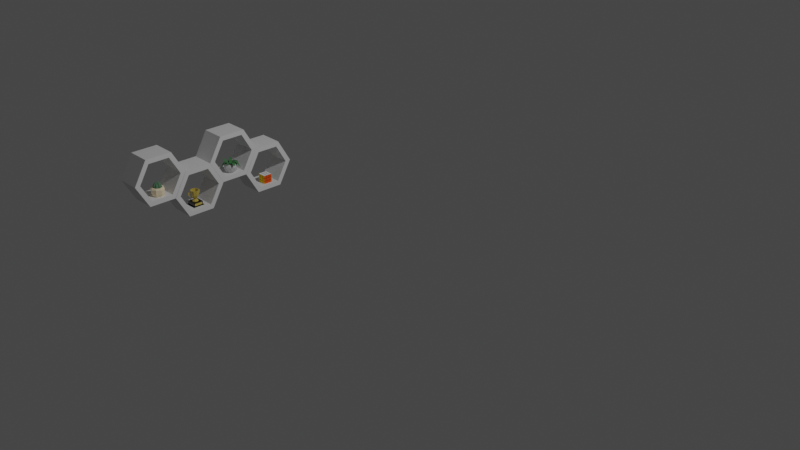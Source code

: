 # Source: hexagon-shelf.blend  (saved by Blender 2.93.21; exported with 4.5.12 LTS)
import bpy
from mathutils import Matrix  # noqa: F401  (used for matrix-valued properties, if any)

bpy.ops.wm.read_factory_settings(use_empty=True)
scene = bpy.context.scene
scene.name = 'Scene'

# ---- collections
col_collection = bpy.data.collections.new('Collection'); scene.collection.children.link(col_collection)

# ---- materials (node trees are filled in below, after node groups)
mat_dirt_brown = bpy.data.materials.new('dirt-brown')
mat_dirt_brown.use_transparent_shadow = False
mat_pot_grey = bpy.data.materials.new('pot-grey')
mat_pot_grey.use_transparent_shadow = False
mat_leaf_green = bpy.data.materials.new('leaf-green')
mat_leaf_green.use_transparent_shadow = False
mat_trophy_black = bpy.data.materials.new('trophy-black')
mat_trophy_black.use_transparent_shadow = False
mat_trophy_gold = bpy.data.materials.new('trophy-gold')
mat_trophy_gold.use_transparent_shadow = False
mat_rubiks_red = bpy.data.materials.new('rubiks-red')
mat_rubiks_red.use_transparent_shadow = False
mat_rubiks_blue = bpy.data.materials.new('rubiks-blue')
mat_rubiks_blue.use_transparent_shadow = False
mat_rubiks_green = bpy.data.materials.new('rubiks-green')
mat_rubiks_green.use_transparent_shadow = False
mat_rubiks_white = bpy.data.materials.new('rubiks-white')
mat_rubiks_white.use_transparent_shadow = False
mat_rubiks_yellow = bpy.data.materials.new('rubiks-yellow')
mat_rubiks_yellow.use_transparent_shadow = False
mat_rubiks_orange = bpy.data.materials.new('rubiks-orange')
mat_rubiks_orange.use_transparent_shadow = False
mat_rubiks_black = bpy.data.materials.new('rubiks-black')
mat_rubiks_black.use_transparent_shadow = False
mat_shelf_white = bpy.data.materials.new('shelf-white')
mat_shelf_white.use_transparent_shadow = False
mat_cactus_green = bpy.data.materials.new('cactus-green')
mat_cactus_green.use_transparent_shadow = False
mat_pot_yellow = bpy.data.materials.new('pot-yellow')
mat_pot_yellow.use_transparent_shadow = False

# ---- material node trees
mat_dirt_brown.use_nodes = True; mat_dirt_brown.node_tree.nodes.clear()
_N = mat_dirt_brown.node_tree.nodes; _L = mat_dirt_brown.node_tree.links
n0 = _N.new('ShaderNodeBsdfPrincipled'); n0.name = 'Principled BSDF'; n0.location = (10, 300)
n0.distribution = 'GGX'
n0.subsurface_method = 'BURLEY'
n0.inputs[0].default_value = (0.07526, 0.02238, 0.009425, 1.0)
n0.inputs[3].default_value = 1.45
n0.inputs[27].default_value = (0.0, 0.0, 0.0, 1.0)
n0.inputs[28].default_value = 1.0
n1 = _N.new('ShaderNodeOutputMaterial'); n1.name = 'Material Output'; n1.location = (300, 300)
_L.new(n0.outputs[0], n1.inputs[0])
n1.is_active_output = True
mat_pot_grey.use_nodes = True; mat_pot_grey.node_tree.nodes.clear()
_N = mat_pot_grey.node_tree.nodes; _L = mat_pot_grey.node_tree.links
n0 = _N.new('ShaderNodeBsdfPrincipled'); n0.name = 'Principled BSDF'; n0.location = (10, 300)
n0.distribution = 'GGX'
n0.subsurface_method = 'BURLEY'
n0.inputs[0].default_value = (0.6392, 0.6392, 0.6392, 1.0)
n0.inputs[2].default_value = 1.0
n0.inputs[3].default_value = 1.45
n0.inputs[27].default_value = (0.0, 0.0, 0.0, 1.0)
n0.inputs[28].default_value = 1.0
n1 = _N.new('ShaderNodeOutputMaterial'); n1.name = 'Material Output'; n1.location = (300, 300)
_L.new(n0.outputs[0], n1.inputs[0])
n1.is_active_output = True
mat_leaf_green.use_nodes = True; mat_leaf_green.node_tree.nodes.clear()
_N = mat_leaf_green.node_tree.nodes; _L = mat_leaf_green.node_tree.links
n0 = _N.new('ShaderNodeBsdfPrincipled'); n0.name = 'Principled BSDF'; n0.location = (10, 300)
n0.distribution = 'GGX'
n0.subsurface_method = 'BURLEY'
n0.inputs[0].default_value = (0.06492, 0.213, 0.07629, 1.0)
n0.inputs[2].default_value = 1.0
n0.inputs[3].default_value = 1.45
n0.inputs[27].default_value = (0.0, 0.0, 0.0, 1.0)
n0.inputs[28].default_value = 1.0
n1 = _N.new('ShaderNodeOutputMaterial'); n1.name = 'Material Output'; n1.location = (300, 300)
_L.new(n0.outputs[0], n1.inputs[0])
n1.is_active_output = True
mat_trophy_black.use_nodes = True; mat_trophy_black.node_tree.nodes.clear()
_N = mat_trophy_black.node_tree.nodes; _L = mat_trophy_black.node_tree.links
n0 = _N.new('ShaderNodeBsdfPrincipled'); n0.name = 'Principled BSDF'; n0.location = (10, 300)
n0.distribution = 'GGX'
n0.subsurface_method = 'BURLEY'
n0.inputs[0].default_value = (0.0, 0.0, 0.0, 1.0)
n0.inputs[2].default_value = 0.0
n0.inputs[3].default_value = 1.45
n0.inputs[27].default_value = (0.0, 0.0, 0.0, 1.0)
n0.inputs[28].default_value = 1.0
n1 = _N.new('ShaderNodeOutputMaterial'); n1.name = 'Material Output'; n1.location = (300, 300)
_L.new(n0.outputs[0], n1.inputs[0])
n1.is_active_output = True
mat_trophy_gold.use_nodes = True; mat_trophy_gold.node_tree.nodes.clear()
_N = mat_trophy_gold.node_tree.nodes; _L = mat_trophy_gold.node_tree.links
n0 = _N.new('ShaderNodeBsdfPrincipled'); n0.name = 'Principled BSDF'; n0.location = (10, 300)
n0.distribution = 'GGX'
n0.subsurface_method = 'BURLEY'
n0.inputs[0].default_value = (0.5776, 0.4412, 0.09004, 1.0)
n0.inputs[2].default_value = 0.0
n0.inputs[3].default_value = 1.45
n0.inputs[27].default_value = (0.0, 0.0, 0.0, 1.0)
n0.inputs[28].default_value = 1.0
n1 = _N.new('ShaderNodeOutputMaterial'); n1.name = 'Material Output'; n1.location = (300, 300)
_L.new(n0.outputs[0], n1.inputs[0])
n1.is_active_output = True
mat_rubiks_red.use_nodes = True; mat_rubiks_red.node_tree.nodes.clear()
_N = mat_rubiks_red.node_tree.nodes; _L = mat_rubiks_red.node_tree.links
n0 = _N.new('ShaderNodeBsdfPrincipled'); n0.name = 'Principled BSDF'; n0.location = (10, 300)
n0.distribution = 'GGX'
n0.subsurface_method = 'BURLEY'
n0.inputs[0].default_value = (0.4735, 0.006049, 0.03434, 1.0)
n0.inputs[2].default_value = 1.0
n0.inputs[3].default_value = 1.45
n0.inputs[27].default_value = (0.0, 0.0, 0.0, 1.0)
n0.inputs[28].default_value = 1.0
n1 = _N.new('ShaderNodeOutputMaterial'); n1.name = 'Material Output'; n1.location = (300, 300)
_L.new(n0.outputs[0], n1.inputs[0])
n1.is_active_output = True
mat_rubiks_blue.use_nodes = True; mat_rubiks_blue.node_tree.nodes.clear()
_N = mat_rubiks_blue.node_tree.nodes; _L = mat_rubiks_blue.node_tree.links
n0 = _N.new('ShaderNodeBsdfPrincipled'); n0.name = 'Principled BSDF'; n0.location = (10, 300)
n0.distribution = 'GGX'
n0.subsurface_method = 'BURLEY'
n0.inputs[0].default_value = (0.0, 0.06125, 0.4179, 1.0)
n0.inputs[2].default_value = 1.0
n0.inputs[3].default_value = 1.45
n0.inputs[27].default_value = (0.0, 0.0, 0.0, 1.0)
n0.inputs[28].default_value = 1.0
n1 = _N.new('ShaderNodeOutputMaterial'); n1.name = 'Material Output'; n1.location = (300, 300)
_L.new(n0.outputs[0], n1.inputs[0])
n1.is_active_output = True
mat_rubiks_green.use_nodes = True; mat_rubiks_green.node_tree.nodes.clear()
_N = mat_rubiks_green.node_tree.nodes; _L = mat_rubiks_green.node_tree.links
n0 = _N.new('ShaderNodeBsdfPrincipled'); n0.name = 'Principled BSDF'; n0.location = (10, 300)
n0.distribution = 'GGX'
n0.subsurface_method = 'BURLEY'
n0.inputs[0].default_value = (0.0, 0.3278, 0.0648, 1.0)
n0.inputs[2].default_value = 1.0
n0.inputs[3].default_value = 1.45
n0.inputs[27].default_value = (0.0, 0.0, 0.0, 1.0)
n0.inputs[28].default_value = 1.0
n1 = _N.new('ShaderNodeOutputMaterial'); n1.name = 'Material Output'; n1.location = (300, 300)
_L.new(n0.outputs[0], n1.inputs[0])
n1.is_active_output = True
mat_rubiks_white.use_nodes = True; mat_rubiks_white.node_tree.nodes.clear()
_N = mat_rubiks_white.node_tree.nodes; _L = mat_rubiks_white.node_tree.links
n0 = _N.new('ShaderNodeOutputMaterial'); n0.name = 'Material Output'; n0.location = (300, 300)
n1 = _N.new('ShaderNodeBsdfPrincipled'); n1.name = 'Principled BSDF'; n1.location = (10, 300)
n1.distribution = 'GGX'
n1.subsurface_method = 'BURLEY'
n1.inputs[0].default_value = (1.0, 1.0, 1.0, 1.0)
n1.inputs[2].default_value = 1.0
n1.inputs[3].default_value = 1.45
n1.inputs[27].default_value = (0.0, 0.0, 0.0, 1.0)
n1.inputs[28].default_value = 1.0
_L.new(n1.outputs[0], n0.inputs[0])
n0.is_active_output = True
mat_rubiks_yellow.use_nodes = True; mat_rubiks_yellow.node_tree.nodes.clear()
_N = mat_rubiks_yellow.node_tree.nodes; _L = mat_rubiks_yellow.node_tree.links
n0 = _N.new('ShaderNodeBsdfPrincipled'); n0.name = 'Principled BSDF'; n0.location = (10, 300)
n0.distribution = 'GGX'
n0.subsurface_method = 'BURLEY'
n0.inputs[0].default_value = (1.0, 0.6654, 0.0, 1.0)
n0.inputs[2].default_value = 1.0
n0.inputs[3].default_value = 1.45
n0.inputs[27].default_value = (0.0, 0.0, 0.0, 1.0)
n0.inputs[28].default_value = 1.0
n1 = _N.new('ShaderNodeOutputMaterial'); n1.name = 'Material Output'; n1.location = (300, 300)
_L.new(n0.outputs[0], n1.inputs[0])
n1.is_active_output = True
mat_rubiks_orange.use_nodes = True; mat_rubiks_orange.node_tree.nodes.clear()
_N = mat_rubiks_orange.node_tree.nodes; _L = mat_rubiks_orange.node_tree.links
n0 = _N.new('ShaderNodeBsdfPrincipled'); n0.name = 'Principled BSDF'; n0.location = (-54, 299)
n0.distribution = 'GGX'
n0.subsurface_method = 'BURLEY'
n0.inputs[0].default_value = (1.0, 0.09759, 0.0, 1.0)
n0.inputs[2].default_value = 1.0
n0.inputs[3].default_value = 1.45
n0.inputs[27].default_value = (0.0, 0.0, 0.0, 1.0)
n0.inputs[28].default_value = 1.0
n1 = _N.new('ShaderNodeOutputMaterial'); n1.name = 'Material Output'; n1.location = (236, 299)
_L.new(n0.outputs[0], n1.inputs[0])
n1.is_active_output = True
mat_rubiks_black.use_nodes = True; mat_rubiks_black.node_tree.nodes.clear()
_N = mat_rubiks_black.node_tree.nodes; _L = mat_rubiks_black.node_tree.links
n0 = _N.new('ShaderNodeBsdfPrincipled'); n0.name = 'Principled BSDF'; n0.location = (10, 300)
n0.distribution = 'GGX'
n0.subsurface_method = 'BURLEY'
n0.inputs[0].default_value = (0.0, 0.0, 0.0, 1.0)
n0.inputs[2].default_value = 1.0
n0.inputs[3].default_value = 1.45
n0.inputs[27].default_value = (0.0, 0.0, 0.0, 1.0)
n0.inputs[28].default_value = 1.0
n1 = _N.new('ShaderNodeOutputMaterial'); n1.name = 'Material Output'; n1.location = (300, 300)
_L.new(n0.outputs[0], n1.inputs[0])
n1.is_active_output = True
mat_shelf_white.use_nodes = True; mat_shelf_white.node_tree.nodes.clear()
_N = mat_shelf_white.node_tree.nodes; _L = mat_shelf_white.node_tree.links
n0 = _N.new('ShaderNodeBsdfPrincipled'); n0.name = 'Principled BSDF'; n0.location = (10, 300)
n0.distribution = 'GGX'
n0.subsurface_method = 'BURLEY'
n0.inputs[2].default_value = 1.0
n0.inputs[3].default_value = 1.45
n0.inputs[27].default_value = (0.0, 0.0, 0.0, 1.0)
n0.inputs[28].default_value = 1.0
n1 = _N.new('ShaderNodeOutputMaterial'); n1.name = 'Material Output'; n1.location = (300, 300)
_L.new(n0.outputs[0], n1.inputs[0])
n1.is_active_output = True
mat_cactus_green.use_nodes = True; mat_cactus_green.node_tree.nodes.clear()
_N = mat_cactus_green.node_tree.nodes; _L = mat_cactus_green.node_tree.links
n0 = _N.new('ShaderNodeBsdfPrincipled'); n0.name = 'Principled BSDF'; n0.location = (10, 300)
n0.distribution = 'GGX'
n0.subsurface_method = 'BURLEY'
n0.inputs[0].default_value = (0.1199, 0.248, 0.1421, 1.0)
n0.inputs[2].default_value = 1.0
n0.inputs[3].default_value = 1.45
n0.inputs[27].default_value = (0.0, 0.0, 0.0, 1.0)
n0.inputs[28].default_value = 1.0
n1 = _N.new('ShaderNodeOutputMaterial'); n1.name = 'Material Output'; n1.location = (300, 300)
_L.new(n0.outputs[0], n1.inputs[0])
n1.is_active_output = True
mat_pot_yellow.use_nodes = True; mat_pot_yellow.node_tree.nodes.clear()
_N = mat_pot_yellow.node_tree.nodes; _L = mat_pot_yellow.node_tree.links
n0 = _N.new('ShaderNodeBsdfPrincipled'); n0.name = 'Principled BSDF'; n0.location = (10, 300)
n0.distribution = 'GGX'
n0.subsurface_method = 'BURLEY'
n0.inputs[0].default_value = (1.0, 0.842, 0.5731, 1.0)
n0.inputs[2].default_value = 1.0
n0.inputs[3].default_value = 1.45
n0.inputs[27].default_value = (0.0, 0.0, 0.0, 1.0)
n0.inputs[28].default_value = 1.0
n1 = _N.new('ShaderNodeOutputMaterial'); n1.name = 'Material Output'; n1.location = (300, 300)
_L.new(n0.outputs[0], n1.inputs[0])
n1.is_active_output = True

# ---- world
world_world = bpy.data.worlds.new('World'); scene.world = world_world
world_world.use_nodes = True; world_world.node_tree.nodes.clear()
_N = world_world.node_tree.nodes; _L = world_world.node_tree.links
n0 = _N.new('ShaderNodeOutputWorld'); n0.name = 'World Output'; n0.location = (300, 300)
n1 = _N.new('ShaderNodeBackground'); n1.name = 'Background'; n1.location = (10, 300)
n1.inputs[0].default_value = (0.05088, 0.05088, 0.05088, 1.0)
_L.new(n1.outputs[0], n0.inputs[0])
n0.is_active_output = True
world_world.color = (0.05088, 0.05088, 0.05088)
world_world.use_sun_shadow = False
world_world.sun_shadow_jitter_overblur = 0.0

# ---- cameras
cam_camera = bpy.data.cameras.new('Camera')
cam_camera.clip_end = 100.0
cam_camera.ortho_scale = 7.314

# ---- lights
light_light = bpy.data.lights.new('Light', 'POINT')
light_light.transmission_factor = 0.0
light_light.energy = 1000.0
light_light.shadow_soft_size = 0.1
light_light.shadow_maximum_resolution = 0.006
light_light.use_absolute_resolution = True

# ---- meshes
me_circle_001 = bpy.data.meshes.new('Circle.001')
me_circle_001.from_pydata([(1.0, 4.888e-07, 0.0), (0.9808, 0.1951, 0.0), (0.9239, 0.3827, 0.0), (0.8315, 0.5556, 0.0), (0.7071, 0.7071, 0.0), (0.5556, 0.8315, 0.0), (0.3827, 0.9239, 0.0), (0.1951, 0.9808, 0.0), (-5.325e-07, 1.0, 0.0), (-0.1951, 0.9808, 0.0), (-0.3827, 0.9239, 0.0), (-0.5556, 0.8315, 0.0), (-0.7071, 0.7071, 0.0), (-0.8315, 0.5556, 0.0), (-0.9239, 0.3827, 0.0), (-0.9808, 0.1951, 0.0), (-1.0, -5.762e-07, 0.0), (-0.9808, -0.1951, 0.0), (-0.9239, -0.3827, 0.0), (-0.8315, -0.5556, 0.0), (-0.7071, -0.7071, 0.0), (-0.5556, -0.8315, 0.0), (-0.3827, -0.9239, 0.0), (-0.1951, -0.9808, 0.0), (5.007e-07, -1.0, 0.0), (0.1951, -0.9808, 0.0), (0.3827, -0.9239, 0.0), (0.5556, -0.8315, 0.0), (0.7071, -0.7071, 0.0), (0.8315, -0.5556, 0.0), (0.9239, -0.3827, 0.0), (0.9808, -0.1951, 0.0), (0.4854, -0.5252, -1.059), (-0.1964, -1.464, -0.5174), (-0.6178, -0.1668, -0.5174), (0.4854, 0.6347, -0.5174), (1.589, -0.1668, -0.5174), (1.167, -1.464, -0.5174), (-0.6178, -0.8837, 0.9208), (-0.1964, 0.4132, 0.9208), (1.167, 0.4132, 0.9208), (1.589, -0.8837, 0.9208), (0.4854, -1.685, 0.9208), (-0.1631, -0.3145, -0.9992), (0.08461, -1.077, -0.9992), (-0.5638, -0.8661, -0.6437), (0.4854, -1.628, -0.6437), (0.8861, -1.077, -0.9992), (0.4854, 0.1566, -0.9992), (-0.1631, 0.3673, -0.6437), (1.134, -0.3145, -0.9992), (1.134, 0.3673, -0.6437), (1.535, -0.8661, -0.6437), (0.08461, -1.759, 0.2017), (0.8861, -1.759, 0.2017), (-0.8115, -0.5252, 0.2017), (-0.5638, -1.287, 0.2017), (0.0846, 0.7082, 0.2017), (-0.5638, 0.2371, 0.2017), (1.535, 0.2371, 0.2017), (0.8861, 0.7082, 0.2017), (1.535, -1.287, 0.2017), (1.782, -0.5252, 0.2017), (-0.1631, -1.418, 0.9359), (-0.5638, -0.1843, 0.929), (0.4854, 0.578, 0.9495), (1.535, -0.1843, 0.8473), (1.134, -1.418, 0.8933), (0.4473, 1.421, -0.003779), (0.2944, -0.4605, 0.2823), (0.5665, 1.421, -0.004259), (0.7194, -0.4605, 0.2823), (0.1443, 0.9153, 0.9673), (0.1443, 0.07408, 0.8995), (0.8696, 0.07408, 0.8995), (0.8696, 0.9153, 0.9673), (0.5064, 1.421, -0.001456), (0.5052, -0.4612, 0.2934), (0.5041, 0.9161, 0.969), (0.5041, 0.07618, 0.9028), (0.1443, 0.512, 1.166), (0.8696, 0.512, 1.166), (0.5041, 0.5135, 1.169), (2.365, -0.8013, 0.8725), (0.5452, -0.2542, 0.0825), (2.343, -0.9183, 0.872), (0.466, -0.6717, 0.0825), (1.925, -0.363, 1.189), (1.098, -0.2062, 0.6996), (0.9632, -0.9188, 0.6996), (1.79, -1.076, 1.189), (2.354, -0.8593, 0.8748), (0.5052, -0.4612, 0.09356), (1.859, -0.7167, 1.19), (1.033, -0.5601, 0.703), (1.529, -0.2878, 1.227), (1.393, -1.0, 1.227), (1.463, -0.6416, 1.23), (-0.1301, -2.234, -0.003779), (0.7012, -0.539, 0.2823), (-0.241, -2.19, -0.004259), (0.3057, -0.3834, 0.2823), (0.3371, -1.874, 0.9673), (0.6452, -1.091, 0.8995), (-0.02976, -0.8258, 0.8995), (-0.3378, -1.609, 0.9673), (-0.1851, -2.212, -0.001456), (0.5052, -0.4612, 0.2934), (0.002027, -1.743, 0.9689), (0.3096, -0.9616, 0.9028), (0.4848, -1.499, 1.166), (-0.1901, -1.233, 1.166), (0.1495, -1.369, 1.169), (-0.7926, 0.302, 1.398), (0.4149, -0.6034, 0.2846), (-0.7418, 0.3826, 1.397), (0.5961, -0.316, 0.2846), (-0.5796, -0.1186, 1.439), (-0.01063, -0.4772, 0.7779), (0.2985, 0.0134, 0.7779), (-0.2705, 0.372, 1.439), (-0.7673, 0.342, 1.399), (0.5052, -0.4612, 0.2934), (-0.4268, 0.1251, 1.44), (0.1413, -0.2329, 0.7806), (-0.3068, -0.2905, 1.181), (0.002334, 0.2001, 1.181), (-0.1544, -0.04652, 1.183), (2.106, 0.5682, 0.1848), (0.3984, -0.2823, 0.2595), (2.168, 0.467, 0.1974), (0.6181, -0.643, 0.3059), (1.383, 0.5974, 1.06), (0.6829, 0.1514, 0.9077), (1.058, -0.4644, 0.987), (1.758, -0.01838, 1.14), (2.137, 0.518, 0.1936), (0.5052, -0.4612, 0.2934), (1.569, 0.2924, 1.101), (0.8703, -0.1529, 0.9505), (1.014, 0.3927, 1.216), (1.389, -0.2231, 1.296), (1.201, 0.08811, 1.258), (1.414, -1.86, 0.9381), (0.6652, -0.3648, 0.2836), (1.324, -1.915, 0.9377), (0.3434, -0.56, 0.2836), (1.411, -1.338, 1.213), (1.025, -0.7007, 0.8303), (0.4752, -1.034, 0.8303), (0.8616, -1.671, 1.213), (1.369, -1.887, 0.9401), (0.5052, -0.4612, 0.2934), (1.139, -1.504, 1.214), (0.753, -0.8676, 0.8332), (1.226, -1.032, 1.067), (0.6764, -1.366, 1.067), (0.9538, -1.199, 1.069), (-1.041, -1.313, 1.459), (0.5875, -0.656, -0.02761), (-1.089, -1.228, 1.465), (0.4122, -0.2683, -0.03993), (-0.6509, -1.285, 1.375), (0.1742, -1.019, 0.5834), (-0.1348, -0.3634, 0.5772), (-0.8575, -0.8634, 1.381), (-1.068, -1.272, 1.467), (0.5052, -0.4612, -0.02888), (-0.7559, -1.077, 1.382), (0.02102, -0.6941, 0.5805), (-0.2439, -1.15, 1.037), (-0.5029, -0.6089, 1.041), (-0.3735, -0.8823, 1.043)], [], [(1, 2, 3, 4, 5, 6, 7, 8, 9, 10, 11, 12, 13, 14, 15, 16, 17, 18, 19, 20, 21, 22, 23, 24, 25, 26, 27, 28, 29, 30, 31, 0), (32, 44, 43), (33, 44, 46), (32, 43, 48), (32, 48, 50), (32, 50, 47), (33, 46, 53), (34, 45, 55), (35, 49, 57), (36, 51, 59), (37, 52, 61), (33, 53, 56), (34, 55, 58), (35, 57, 60), (36, 59, 62), (37, 61, 54), (54, 67, 42), (54, 61, 67), (61, 41, 67), (62, 66, 41), (62, 59, 66), (59, 40, 66), (60, 65, 40), (60, 57, 65), (57, 39, 65), (58, 64, 39), (58, 55, 64), (55, 38, 64), (56, 63, 38), (56, 53, 63), (53, 42, 63), (61, 62, 41), (61, 52, 62), (52, 36, 62), (59, 60, 40), (59, 51, 60), (51, 35, 60), (57, 58, 39), (57, 49, 58), (49, 34, 58), (55, 56, 38), (55, 45, 56), (45, 33, 56), (53, 54, 42), (53, 46, 54), (46, 37, 54), (47, 52, 37), (47, 50, 52), (50, 36, 52), (50, 51, 36), (50, 48, 51), (48, 35, 51), (48, 49, 35), (48, 43, 49), (43, 34, 49), (46, 47, 37), (46, 44, 47), (44, 32, 47), (43, 45, 34), (43, 44, 45), (44, 33, 45), (79, 77, 71, 74), (76, 78, 75, 70), (82, 79, 74, 81), (80, 73, 79, 82), (68, 72, 78, 76), (73, 69, 77, 79), (72, 80, 82, 78), (78, 82, 81, 75), (94, 92, 86, 89), (91, 93, 90, 85), (97, 94, 89, 96), (95, 88, 94, 97), (83, 87, 93, 91), (88, 84, 92, 94), (87, 95, 97, 93), (93, 97, 96, 90), (109, 107, 101, 104), (106, 108, 105, 100), (112, 109, 104, 111), (110, 103, 109, 112), (98, 102, 108, 106), (103, 99, 107, 109), (102, 110, 112, 108), (108, 112, 111, 105), (124, 122, 116, 119), (121, 123, 120, 115), (127, 124, 119, 126), (125, 118, 124, 127), (113, 117, 123, 121), (118, 114, 122, 124), (117, 125, 127, 123), (123, 127, 126, 120), (139, 137, 131, 134), (136, 138, 135, 130), (142, 139, 134, 141), (140, 133, 139, 142), (128, 132, 138, 136), (133, 129, 137, 139), (132, 140, 142, 138), (138, 142, 141, 135), (154, 152, 146, 149), (151, 153, 150, 145), (157, 154, 149, 156), (155, 148, 154, 157), (143, 147, 153, 151), (148, 144, 152, 154), (147, 155, 157, 153), (153, 157, 156, 150), (169, 167, 161, 164), (166, 168, 165, 160), (172, 169, 164, 171), (170, 163, 169, 172), (158, 162, 168, 166), (163, 159, 167, 169), (162, 170, 172, 168), (168, 172, 171, 165)])
me_circle_001.polygons.foreach_set('material_index', [0, 1, 1, 1, 1, 1, 1, 1, 1, 1, 1, 1, 1, 1, 1, 1, 1, 1, 1, 1, 1, 1, 1, 1, 1, 1, 1, 1, 1, 1, 1, 1, 1, 1, 1, 1, 1, 1, 1, 1, 1, 1, 1, 1, 1, 1, 1, 1, 1, 1, 1, 1, 1, 1, 1, 1, 1, 1, 1, 1, 1, 2, 2, 2, 2, 2, 2, 2, 2, 2, 2, 2, 2, 2, 2, 2, 2, 2, 2, 2, 2, 2, 2, 2, 2, 2, 2, 2, 2, 2, 2, 2, 2, 2, 2, 2, 2, 2, 2, 2, 2, 2, 2, 2, 2, 2, 2, 2, 2, 2, 2, 2, 2, 2, 2, 2, 2])
_uv = me_circle_001.uv_layers.new(name='UVMap')
_uv.uv.foreach_set('vector', [0.0, 0.0, 0.0, 0.0, 0.0, 0.0, 0.0, 0.0, 0.0, 0.0, 0.0, 0.0, 0.0, 0.0, 0.0, 0.0, 0.0, 0.0, 0.0, 0.0, 0.0, 0.0, 0.0, 0.0, 0.0, 0.0, 0.0, 0.0, 0.0, 0.0, 0.0, 0.0, 0.0, 0.0, 0.0, 0.0, 0.0, 0.0, 0.0, 0.0, 0.0, 0.0, 0.0, 0.0, 0.0, 0.0, 0.0, 0.0, 0.0, 0.0, 0.0, 0.0, 0.0, 0.0, 0.0, 0.0, 0.0, 0.0, 0.0, 0.0, 0.0, 0.0, 0.0, 0.0, 0.1818, 0.0, 0.2273, 0.07873, 0.1364, 0.07873, 0.2727, 0.1575, 0.3182, 0.07873, 0.3636, 0.1575, 0.9091, 0.0, 0.9545, 0.07873, 0.8636, 0.07873, 0.7273, 0.0, 0.7727, 0.07873, 0.6818, 0.07873, 0.5455, 0.0, 0.5909, 0.07873, 0.5, 0.07873, 0.2727, 0.1575, 0.3636, 0.1575, 0.3182, 0.2362, 0.09091, 0.1575, 0.1818, 0.1575, 0.1364, 0.2362, 0.8182, 0.1575, 0.9091, 0.1575, 0.8636, 0.2362, 0.6364, 0.1575, 0.7273, 0.1575, 0.6818, 0.2362, 0.4545, 0.1575, 0.5455, 0.1575, 0.5, 0.2362, 0.2727, 0.1575, 0.3182, 0.2362, 0.2273, 0.2362, 0.09091, 0.1575, 0.1364, 0.2362, 0.04546, 0.2362, 0.8182, 0.1575, 0.8636, 0.2362, 0.7727, 0.2362, 0.6364, 0.1575, 0.6818, 0.2362, 0.5909, 0.2362, 0.4545, 0.1575, 0.5, 0.2362, 0.4091, 0.2362, 0.4091, 0.2362, 0.4545, 0.3149, 0.3636, 0.3149, 0.4091, 0.2362, 0.5, 0.2362, 0.4545, 0.3149, 0.5, 0.2362, 0.5455, 0.3149, 0.4545, 0.3149, 0.5909, 0.2362, 0.6364, 0.3149, 0.5455, 0.3149, 0.5909, 0.2362, 0.6818, 0.2362, 0.6364, 0.3149, 0.6818, 0.2362, 0.7273, 0.3149, 0.6364, 0.3149, 0.7727, 0.2362, 0.8182, 0.3149, 0.7273, 0.3149, 0.7727, 0.2362, 0.8636, 0.2362, 0.8182, 0.3149, 0.8636, 0.2362, 0.9091, 0.3149, 0.8182, 0.3149, 0.04546, 0.2362, 0.09091, 0.3149, 0.0, 0.3149, 0.04546, 0.2362, 0.1364, 0.2362, 0.09091, 0.3149, 0.1364, 0.2362, 0.1818, 0.3149, 0.09091, 0.3149, 0.2273, 0.2362, 0.2727, 0.3149, 0.1818, 0.3149, 0.2273, 0.2362, 0.3182, 0.2362, 0.2727, 0.3149, 0.3182, 0.2362, 0.3636, 0.3149, 0.2727, 0.3149, 0.5, 0.2362, 0.5909, 0.2362, 0.5455, 0.3149, 0.5, 0.2362, 0.5455, 0.1575, 0.5909, 0.2362, 0.5455, 0.1575, 0.6364, 0.1575, 0.5909, 0.2362, 0.6818, 0.2362, 0.7727, 0.2362, 0.7273, 0.3149, 0.6818, 0.2362, 0.7273, 0.1575, 0.7727, 0.2362, 0.7273, 0.1575, 0.8182, 0.1575, 0.7727, 0.2362, 0.8636, 0.2362, 0.9545, 0.2362, 0.9091, 0.3149, 0.8636, 0.2362, 0.9091, 0.1575, 0.9545, 0.2362, 0.9091, 0.1575, 1.0, 0.1575, 0.9545, 0.2362, 0.1364, 0.2362, 0.2273, 0.2362, 0.1818, 0.3149, 0.1364, 0.2362, 0.1818, 0.1575, 0.2273, 0.2362, 0.1818, 0.1575, 0.2727, 0.1575, 0.2273, 0.2362, 0.3182, 0.2362, 0.4091, 0.2362, 0.3636, 0.3149, 0.3182, 0.2362, 0.3636, 0.1575, 0.4091, 0.2362, 0.3636, 0.1575, 0.4545, 0.1575, 0.4091, 0.2362, 0.5, 0.07873, 0.5455, 0.1575, 0.4545, 0.1575, 0.5, 0.07873, 0.5909, 0.07873, 0.5455, 0.1575, 0.5909, 0.07873, 0.6364, 0.1575, 0.5455, 0.1575, 0.6818, 0.07873, 0.7273, 0.1575, 0.6364, 0.1575, 0.6818, 0.07873, 0.7727, 0.07873, 0.7273, 0.1575, 0.7727, 0.07873, 0.8182, 0.1575, 0.7273, 0.1575, 0.8636, 0.07873, 0.9091, 0.1575, 0.8182, 0.1575, 0.8636, 0.07873, 0.9545, 0.07873, 0.9091, 0.1575, 0.9545, 0.07873, 1.0, 0.1575, 0.9091, 0.1575, 0.3636, 0.1575, 0.4091, 0.07873, 0.4545, 0.1575, 0.3636, 0.1575, 0.3182, 0.07873, 0.4091, 0.07873, 0.3182, 0.07873, 0.3636, 0.0, 0.4091, 0.07873, 0.1364, 0.07873, 0.1818, 0.1575, 0.09091, 0.1575, 0.1364, 0.07873, 0.2273, 0.07873, 0.1818, 0.1575, 0.2273, 0.07873, 0.2727, 0.1575, 0.1818, 0.1575, 0.6667, 0.4961, 1.0, 0.4961, 1.0, 1.0, 0.6667, 1.0, 0.0, 0.4961, 0.3333, 0.4961, 0.3333, 1.0, 0.0, 1.0, 0.5, 0.4961, 0.6667, 0.4961, 0.6667, 1.0, 0.5, 1.0, 0.5, 0.0, 0.6667, 0.0, 0.6667, 0.4961, 0.5, 0.4961, 0.0, 0.0, 0.3333, 0.0, 0.3333, 0.4961, 0.0, 0.4961, 0.6667, 0.0, 1.0, 0.0, 1.0, 0.4961, 0.6667, 0.4961, 0.3333, 0.0, 0.5, 0.0, 0.5, 0.4961, 0.3333, 0.4961, 0.3333, 0.4961, 0.5, 0.4961, 0.5, 1.0, 0.3333, 1.0, 0.6667, 0.4961, 1.0, 0.4961, 1.0, 1.0, 0.6667, 1.0, 0.0, 0.4961, 0.3333, 0.4961, 0.3333, 1.0, 0.0, 1.0, 0.5, 0.4961, 0.6667, 0.4961, 0.6667, 1.0, 0.5, 1.0, 0.5, 0.0, 0.6667, 0.0, 0.6667, 0.4961, 0.5, 0.4961, 0.0, 0.0, 0.3333, 0.0, 0.3333, 0.4961, 0.0, 0.4961, 0.6667, 0.0, 1.0, 0.0, 1.0, 0.4961, 0.6667, 0.4961, 0.3333, 0.0, 0.5, 0.0, 0.5, 0.4961, 0.3333, 0.4961, 0.3333, 0.4961, 0.5, 0.4961, 0.5, 1.0, 0.3333, 1.0, 0.6667, 0.4961, 1.0, 0.4961, 1.0, 1.0, 0.6667, 1.0, 0.0, 0.4961, 0.3333, 0.4961, 0.3333, 1.0, 0.0, 1.0, 0.5, 0.4961, 0.6667, 0.4961, 0.6667, 1.0, 0.5, 1.0, 0.5, 0.0, 0.6667, 0.0, 0.6667, 0.4961, 0.5, 0.4961, 0.0, 0.0, 0.3333, 0.0, 0.3333, 0.4961, 0.0, 0.4961, 0.6667, 0.0, 1.0, 0.0, 1.0, 0.4961, 0.6667, 0.4961, 0.3333, 0.0, 0.5, 0.0, 0.5, 0.4961, 0.3333, 0.4961, 0.3333, 0.4961, 0.5, 0.4961, 0.5, 1.0, 0.3333, 1.0, 0.6667, 0.4961, 1.0, 0.4961, 1.0, 1.0, 0.6667, 1.0, 0.0, 0.4961, 0.3333, 0.4961, 0.3333, 1.0, 0.0, 1.0, 0.5, 0.4961, 0.6667, 0.4961, 0.6667, 1.0, 0.5, 1.0, 0.5, 0.0, 0.6667, 0.0, 0.6667, 0.4961, 0.5, 0.4961, 0.0, 0.0, 0.3333, 0.0, 0.3333, 0.4961, 0.0, 0.4961, 0.6667, 0.0, 1.0, 0.0, 1.0, 0.4961, 0.6667, 0.4961, 0.3333, 0.0, 0.5, 0.0, 0.5, 0.4961, 0.3333, 0.4961, 0.3333, 0.4961, 0.5, 0.4961, 0.5, 1.0, 0.3333, 1.0, 0.6667, 0.4961, 1.0, 0.4961, 1.0, 1.0, 0.6667, 1.0, 0.0, 0.4961, 0.3333, 0.4961, 0.3333, 1.0, 0.0, 1.0, 0.5, 0.4961, 0.6667, 0.4961, 0.6667, 1.0, 0.5, 1.0, 0.5, 0.0, 0.6667, 0.0, 0.6667, 0.4961, 0.5, 0.4961, 0.0, 0.0, 0.3333, 0.0, 0.3333, 0.4961, 0.0, 0.4961, 0.6667, 0.0, 1.0, 0.0, 1.0, 0.4961, 0.6667, 0.4961, 0.3333, 0.0, 0.5, 0.0, 0.5, 0.4961, 0.3333, 0.4961, 0.3333, 0.4961, 0.5, 0.4961, 0.5, 1.0, 0.3333, 1.0, 0.6667, 0.4961, 1.0, 0.4961, 1.0, 1.0, 0.6667, 1.0, 0.0, 0.4961, 0.3333, 0.4961, 0.3333, 1.0, 0.0, 1.0, 0.5, 0.4961, 0.6667, 0.4961, 0.6667, 1.0, 0.5, 1.0, 0.5, 0.0, 0.6667, 0.0, 0.6667, 0.4961, 0.5, 0.4961, 0.0, 0.0, 0.3333, 0.0, 0.3333, 0.4961, 0.0, 0.4961, 0.6667, 0.0, 1.0, 0.0, 1.0, 0.4961, 0.6667, 0.4961, 0.3333, 0.0, 0.5, 0.0, 0.5, 0.4961, 0.3333, 0.4961, 0.3333, 0.4961, 0.5, 0.4961, 0.5, 1.0, 0.3333, 1.0, 0.6667, 0.4961, 1.0, 0.4961, 1.0, 1.0, 0.6667, 1.0, 0.0, 0.4961, 0.3333, 0.4961, 0.3333, 1.0, 0.0, 1.0, 0.5, 0.4961, 0.6667, 0.4961, 0.6667, 1.0, 0.5, 1.0, 0.5, 0.0, 0.6667, 0.0, 0.6667, 0.4961, 0.5, 0.4961, 0.0, 0.0, 0.3333, 0.0, 0.3333, 0.4961, 0.0, 0.4961, 0.6667, 0.0, 1.0, 0.0, 1.0, 0.4961, 0.6667, 0.4961, 0.3333, 0.0, 0.5, 0.0, 0.5, 0.4961, 0.3333, 0.4961, 0.3333, 0.4961, 0.5, 0.4961, 0.5, 1.0, 0.3333, 1.0])
me_circle_001.materials.append(mat_dirt_brown)
me_circle_001.materials.append(mat_pot_grey)
me_circle_001.materials.append(mat_leaf_green)
me_circle_001.use_remesh_fix_poles = True
me_circle_001.use_remesh_preserve_attributes = False
me_circle_001.update()
me_cube_021 = bpy.data.meshes.new('Cube.021')
me_cube_021.from_pydata([(-1.0, 1.0, 1.0), (1.0, 1.0, 1.0), (-1.0, -1.0, 1.0), (1.0, -1.0, 1.0), (1.0, 1.0, -1.445), (-1.0, 1.0, -1.445), (1.0, -1.0, -1.445), (-1.0, -1.0, -1.445), (1.191, 1.191, -1.403), (-1.191, 1.191, -1.403), (1.191, -1.191, -1.403), (-1.191, -1.191, -1.403), (1.191, 1.191, -1.93), (-1.191, 1.191, -1.93), (1.191, -1.191, -1.93), (-1.191, -1.191, -1.93), (1.0, 0.8372, 0.58), (1.0, -0.8116, 0.58), (1.0, -0.8116, -1.025), (1.0, 0.8372, -1.025), (-0.2306, -1.306, 6.873), (-0.2306, -1.306, 7.318), (-0.3763, -1.306, 6.873), (-0.3763, -1.306, 7.318), (-0.2306, -0.4884, 6.873), (-0.2306, -0.4884, 7.318), (-0.3763, -0.4884, 6.873), (-0.3763, -0.4884, 7.318), (-0.3763, -1.163, 6.873), (-0.3763, -1.163, 7.318), (-0.2306, -1.163, 6.873), (-0.2306, -1.163, 7.318), (-0.3763, -0.8421, 3.967), (-0.2306, -0.8421, 3.967), (-0.3763, -0.7, 3.967), (-0.2306, -0.7, 3.967), (-0.2306, -1.248, 5.42), (-0.2306, -1.106, 5.42), (-0.3763, -1.106, 5.42), (-0.3763, -1.248, 5.42), (-0.2306, -0.939, 4.314), (-0.2306, -0.7969, 4.314), (-0.3763, -0.7969, 4.314), (-0.3763, -0.939, 4.314), (-0.3763, -0.466, 3.967), (-0.2306, -0.466, 3.967), (-0.2306, -0.4747, 4.314), (-0.3763, -0.4747, 4.314), (-0.3763, 1.293, 6.873), (-0.3763, 1.293, 7.318), (-0.2306, 1.293, 6.873), (-0.2306, 1.293, 7.318), (-0.3763, 0.4757, 6.873), (-0.3763, 0.4757, 7.318), (-0.2306, 0.4757, 6.873), (-0.2306, 0.4757, 7.318), (-0.2306, 1.151, 6.873), (-0.2306, 1.151, 7.318), (-0.3763, 1.151, 6.873), (-0.3763, 1.151, 7.318), (-0.2306, 0.8294, 3.967), (-0.3763, 0.8294, 3.967), (-0.2306, 0.6872, 3.967), (-0.3763, 0.6872, 3.967), (-0.3763, 1.235, 5.42), (-0.3763, 1.093, 5.42), (-0.2306, 1.093, 5.42), (-0.2306, 1.235, 5.42), (-0.3763, 0.9263, 4.314), (-0.3763, 0.7841, 4.314), (-0.2306, 0.7841, 4.314), (-0.2306, 0.9263, 4.314), (-0.2306, 0.4533, 3.967), (-0.3763, 0.4533, 3.967), (-0.3763, 0.4619, 4.314), (-0.2306, 0.4619, 4.314), (0.3073, -0.006611, 2.644), (0.8772, -0.00661, 8.507), (0.2066, -0.2496, 2.644), (0.6096, -0.6526, 8.507), (-0.03637, -0.3503, 2.644), (-0.03637, -0.9202, 8.507), (-0.2794, -0.2496, 2.644), (-0.6824, -0.6526, 8.507), (-0.38, -0.006611, 2.644), (-0.95, -0.006611, 8.507), (-0.2794, 0.2364, 2.644), (-0.6824, 0.6394, 8.507), (-0.03637, 0.3371, 2.644), (-0.03637, 0.907, 8.507), (0.2066, 0.2364, 2.644), (0.6096, 0.6394, 8.507), (0.7323, -0.00661, 4.993), (0.5071, -0.5501, 4.993), (-0.03637, -0.7753, 4.993), (-0.5799, -0.5501, 4.993), (-0.805, -0.006611, 4.993), (-0.5799, 0.5369, 4.993), (-0.03637, 0.762, 4.993), (0.5071, 0.5369, 4.993), (0.3073, -0.006611, 2.392), (0.2066, -0.2496, 2.392), (-0.03637, -0.3503, 2.392), (-0.2794, -0.2496, 2.392), (-0.38, -0.006611, 2.392), (-0.2794, 0.2364, 2.392), (-0.03637, 0.3371, 2.392), (0.2066, 0.2364, 2.392), (0.6172, -0.006611, 1.25), (0.4258, -0.4688, 1.25), (-0.03637, -0.6602, 1.25), (-0.4985, -0.4688, 1.25), (-0.6899, -0.006611, 1.25), (-0.4985, 0.4555, 1.25), (-0.03637, 0.647, 1.25), (0.4258, 0.4555, 1.25), (0.6172, -0.006611, 0.9396), (0.4258, -0.4688, 0.9396), (-0.03637, -0.6602, 0.9396), (-0.4985, -0.4688, 0.9396), (-0.6899, -0.006611, 0.9396), (-0.4985, 0.4555, 0.9396), (-0.03637, 0.647, 0.9396), (0.4258, 0.4555, 0.9396), (0.84, -0.00661, 6.942), (0.5833, -0.6263, 6.942), (-0.03637, -0.883, 6.942), (-0.6561, -0.6263, 6.942), (-0.9127, -0.006611, 6.942), (-0.6561, 0.6131, 6.942), (-0.03637, 0.8698, 6.942), (0.5833, 0.6131, 6.942), (0.4863, -0.5293, 8.507), (0.7028, -0.006611, 8.507), (-0.03637, -0.7458, 8.507), (-0.5591, -0.5293, 8.507), (-0.7756, -0.006611, 8.507), (-0.5591, 0.5161, 8.507), (-0.03637, 0.7326, 8.507), (0.4863, 0.5161, 8.507), (0.273, -0.316, 4.287), (0.4012, -0.006611, 4.287), (-0.03637, -0.4441, 4.287), (-0.3458, -0.316, 4.287), (-0.4739, -0.006611, 4.287), (-0.3458, 0.3028, 4.287), (-0.03637, 0.4309, 4.287), (0.273, 0.3028, 4.287), (0.3775, -0.4205, 3.819), (-0.03637, -0.5919, 3.819), (-0.4502, -0.4205, 3.819), (-0.6217, -0.006611, 3.819), (-0.4502, 0.4073, 3.819), (-0.03637, 0.5787, 3.819), (0.3775, 0.4073, 3.819), (0.5489, -0.00661, 3.819)], [], [(4, 1, 16, 19), (2, 7, 6, 3), (0, 5, 7, 2), (3, 1, 0, 2), (7, 5, 9, 11), (11, 9, 13, 15), (4, 6, 10, 8), (6, 7, 11, 10), (5, 4, 8, 9), (12, 14, 15, 13), (8, 10, 14, 12), (10, 11, 15, 14), (9, 8, 12, 13), (1, 4, 5, 0), (17, 18, 19, 16), (6, 4, 19, 18), (1, 3, 17, 16), (3, 6, 18, 17), (20, 21, 23, 22), (28, 29, 27, 26), (26, 27, 25, 24), (30, 31, 21, 20), (28, 26, 24, 30), (29, 23, 21, 31), (27, 29, 31, 25), (41, 40, 33, 35), (24, 25, 31, 30), (22, 23, 29, 28), (32, 34, 35, 33), (41, 35, 45, 46), (43, 42, 34, 32), (40, 43, 32, 33), (20, 22, 39, 36), (22, 28, 38, 39), (28, 30, 37, 38), (30, 20, 36, 37), (36, 39, 43, 40), (39, 38, 42, 43), (38, 37, 41, 42), (37, 36, 40, 41), (47, 46, 45, 44), (42, 41, 46, 47), (34, 42, 47, 44), (35, 34, 44, 45), (48, 49, 51, 50), (56, 57, 55, 54), (54, 55, 53, 52), (58, 59, 49, 48), (56, 54, 52, 58), (57, 51, 49, 59), (55, 57, 59, 53), (69, 68, 61, 63), (52, 53, 59, 58), (50, 51, 57, 56), (60, 62, 63, 61), (69, 63, 73, 74), (71, 70, 62, 60), (68, 71, 60, 61), (48, 50, 67, 64), (50, 56, 66, 67), (56, 58, 65, 66), (58, 48, 64, 65), (64, 67, 71, 68), (67, 66, 70, 71), (66, 65, 69, 70), (65, 64, 68, 69), (75, 74, 73, 72), (70, 69, 74, 75), (62, 70, 75, 72), (63, 62, 72, 73), (124, 77, 79, 125), (125, 79, 81, 126), (126, 81, 83, 127), (127, 83, 85, 128), (128, 85, 87, 129), (129, 87, 89, 130), (85, 83, 135, 136), (130, 89, 91, 131), (131, 91, 77, 124), (90, 76, 100, 107), (154, 99, 92, 155), (153, 98, 99, 154), (152, 97, 98, 153), (151, 96, 97, 152), (150, 95, 96, 151), (149, 94, 95, 150), (148, 93, 94, 149), (155, 92, 93, 148), (104, 105, 113, 112), (76, 78, 101, 100), (80, 82, 103, 102), (86, 88, 106, 105), (82, 84, 104, 103), (88, 90, 107, 106), (78, 80, 102, 101), (84, 86, 105, 104), (112, 113, 121, 120), (102, 103, 111, 110), (100, 101, 109, 108), (107, 100, 108, 115), (105, 106, 114, 113), (103, 104, 112, 111), (101, 102, 110, 109), (106, 107, 115, 114), (116, 117, 118, 119, 120, 121, 122, 123), (110, 111, 119, 118), (108, 109, 117, 116), (115, 108, 116, 123), (113, 114, 122, 121), (111, 112, 120, 119), (109, 110, 118, 117), (114, 115, 123, 122), (99, 131, 124, 92), (98, 130, 131, 99), (97, 129, 130, 98), (96, 128, 129, 97), (95, 127, 128, 96), (94, 126, 127, 95), (93, 125, 126, 94), (92, 124, 125, 93), (139, 138, 146, 147), (91, 89, 138, 139), (81, 79, 132, 134), (87, 85, 136, 137), (77, 91, 139, 133), (79, 77, 133, 132), (83, 81, 134, 135), (89, 87, 137, 138), (140, 141, 147, 146, 145, 144, 143, 142), (137, 136, 144, 145), (135, 134, 142, 143), (132, 133, 141, 140), (133, 139, 147, 141), (138, 137, 145, 146), (136, 135, 143, 144), (134, 132, 140, 142), (76, 155, 148, 78), (78, 148, 149, 80), (80, 149, 150, 82), (82, 150, 151, 84), (84, 151, 152, 86), (86, 152, 153, 88), (88, 153, 154, 90), (90, 154, 155, 76)])
me_cube_021.polygons.foreach_set('material_index', [0, 0, 0, 0, 0, 0, 0, 0, 0, 0, 0, 0, 0, 0, 1, 0, 0, 0, 1, 1, 1, 1, 1, 1, 1, 1, 1, 1, 1, 1, 1, 1, 1, 1, 1, 1, 1, 1, 1, 1, 1, 1, 1, 1, 1, 1, 1, 1, 1, 1, 1, 1, 1, 1, 1, 1, 1, 1, 1, 1, 1, 1, 1, 1, 1, 1, 1, 1, 1, 1, 1, 1, 1, 1, 1, 1, 1, 1, 1, 1, 1, 1, 1, 1, 1, 1, 1, 1, 1, 1, 1, 1, 1, 1, 1, 1, 1, 1, 1, 1, 1, 1, 1, 1, 1, 1, 1, 1, 1, 1, 1, 1, 1, 1, 1, 1, 1, 1, 1, 1, 1, 1, 1, 1, 1, 1, 1, 1, 1, 1, 1, 1, 1, 1, 1, 1, 1, 1, 1, 1, 1, 1, 1, 1])
_uv = me_cube_021.uv_layers.new(name='UVMap')
_uv.uv.foreach_set('vector', [0.375, 0.25, 0.625, 0.25, 0.625, 0.25, 0.375, 0.25, 0.625, 0.75, 0.375, 0.75, 0.375, 0.5, 0.625, 0.5, 0.625, 1.0, 0.375, 1.0, 0.375, 0.75, 0.625, 0.75, 0.625, 0.5, 0.875, 0.5, 0.875, 0.75, 0.625, 0.75, 0.375, 0.75, 0.375, 1.0, 0.375, 1.0, 0.375, 0.75, 0.375, 0.75, 0.375, 1.0, 0.375, 1.0, 0.375, 0.75, 0.375, 0.25, 0.375, 0.5, 0.375, 0.5, 0.375, 0.25, 0.375, 0.5, 0.375, 0.75, 0.375, 0.75, 0.375, 0.5, 0.375, 0.0, 0.375, 0.25, 0.375, 0.25, 0.375, 0.0, 0.125, 0.5, 0.375, 0.5, 0.375, 0.75, 0.125, 0.75, 0.375, 0.25, 0.375, 0.5, 0.375, 0.5, 0.375, 0.25, 0.375, 0.5, 0.375, 0.75, 0.375, 0.75, 0.375, 0.5, 0.375, 0.0, 0.375, 0.25, 0.375, 0.25, 0.375, 0.0, 0.625, 0.25, 0.375, 0.25, 0.375, 0.0, 0.625, 0.0, 0.625, 0.5, 0.375, 0.5, 0.375, 0.25, 0.625, 0.25, 0.375, 0.5, 0.375, 0.25, 0.375, 0.25, 0.375, 0.5, 0.875, 0.5, 0.625, 0.5, 0.625, 0.5, 0.875, 0.5, 0.625, 0.5, 0.375, 0.5, 0.375, 0.5, 0.625, 0.5, 0.375, 0.0, 0.625, 0.0, 0.625, 0.25, 0.375, 0.25, 0.375, 0.2935, 0.625, 0.2935, 0.625, 0.5, 0.375, 0.5, 0.375, 0.5, 0.625, 0.5, 0.625, 0.75, 0.375, 0.75, 0.375, 0.9565, 0.625, 0.9565, 0.625, 1.0, 0.375, 1.0, 0.1685, 0.5, 0.375, 0.5, 0.375, 0.75, 0.1685, 0.75, 0.8315, 0.5, 0.875, 0.5, 0.875, 0.75, 0.8315, 0.75, 0.625, 0.5, 0.8315, 0.5, 0.8315, 0.75, 0.625, 0.75, 0.375, 0.9565, 0.375, 1.0, 0.375, 1.0, 0.375, 0.9565, 0.375, 0.75, 0.625, 0.75, 0.625, 0.9565, 0.375, 0.9565, 0.375, 0.25, 0.625, 0.25, 0.625, 0.2935, 0.375, 0.2935, 0.125, 0.5, 0.1685, 0.5, 0.1685, 0.75, 0.125, 0.75, 0.375, 0.9565, 0.375, 0.9565, 0.375, 0.9565, 0.375, 0.9565, 0.375, 0.25, 0.375, 0.2935, 0.375, 0.2935, 0.375, 0.25, 0.375, 0.0, 0.375, 0.25, 0.375, 0.25, 0.375, 0.0, 0.375, 0.0, 0.375, 0.25, 0.375, 0.25, 0.375, 0.0, 0.375, 0.25, 0.375, 0.2935, 0.375, 0.2935, 0.375, 0.25, 0.1685, 0.5, 0.1685, 0.75, 0.1685, 0.75, 0.1685, 0.5, 0.375, 0.9565, 0.375, 1.0, 0.375, 1.0, 0.375, 0.9565, 0.375, 0.0, 0.375, 0.25, 0.375, 0.25, 0.375, 0.0, 0.375, 0.25, 0.375, 0.2935, 0.375, 0.2935, 0.375, 0.25, 0.1685, 0.5, 0.1685, 0.75, 0.1685, 0.75, 0.1685, 0.5, 0.375, 0.9565, 0.375, 1.0, 0.375, 1.0, 0.375, 0.9565, 0.1685, 0.5, 0.1685, 0.75, 0.1685, 0.75, 0.1685, 0.5, 0.1685, 0.5, 0.1685, 0.75, 0.1685, 0.75, 0.1685, 0.5, 0.375, 0.2935, 0.375, 0.2935, 0.375, 0.2935, 0.375, 0.2935, 0.1685, 0.75, 0.1685, 0.5, 0.1685, 0.5, 0.1685, 0.75, 0.375, 0.0, 0.625, 0.0, 0.625, 0.25, 0.375, 0.25, 0.375, 0.2935, 0.625, 0.2935, 0.625, 0.5, 0.375, 0.5, 0.375, 0.5, 0.625, 0.5, 0.625, 0.75, 0.375, 0.75, 0.375, 0.9565, 0.625, 0.9565, 0.625, 1.0, 0.375, 1.0, 0.1685, 0.5, 0.375, 0.5, 0.375, 0.75, 0.1685, 0.75, 0.8315, 0.5, 0.875, 0.5, 0.875, 0.75, 0.8315, 0.75, 0.625, 0.5, 0.8315, 0.5, 0.8315, 0.75, 0.625, 0.75, 0.375, 0.9565, 0.375, 1.0, 0.375, 1.0, 0.375, 0.9565, 0.375, 0.75, 0.625, 0.75, 0.625, 0.9565, 0.375, 0.9565, 0.375, 0.25, 0.625, 0.25, 0.625, 0.2935, 0.375, 0.2935, 0.125, 0.5, 0.1685, 0.5, 0.1685, 0.75, 0.125, 0.75, 0.375, 0.9565, 0.375, 0.9565, 0.375, 0.9565, 0.375, 0.9565, 0.375, 0.25, 0.375, 0.2935, 0.375, 0.2935, 0.375, 0.25, 0.375, 0.0, 0.375, 0.25, 0.375, 0.25, 0.375, 0.0, 0.375, 0.0, 0.375, 0.25, 0.375, 0.25, 0.375, 0.0, 0.375, 0.25, 0.375, 0.2935, 0.375, 0.2935, 0.375, 0.25, 0.1685, 0.5, 0.1685, 0.75, 0.1685, 0.75, 0.1685, 0.5, 0.375, 0.9565, 0.375, 1.0, 0.375, 1.0, 0.375, 0.9565, 0.375, 0.0, 0.375, 0.25, 0.375, 0.25, 0.375, 0.0, 0.375, 0.25, 0.375, 0.2935, 0.375, 0.2935, 0.375, 0.25, 0.1685, 0.5, 0.1685, 0.75, 0.1685, 0.75, 0.1685, 0.5, 0.375, 0.9565, 0.375, 1.0, 0.375, 1.0, 0.375, 0.9565, 0.1685, 0.5, 0.1685, 0.75, 0.1685, 0.75, 0.1685, 0.5, 0.1685, 0.5, 0.1685, 0.75, 0.1685, 0.75, 0.1685, 0.5, 0.375, 0.2935, 0.375, 0.2935, 0.375, 0.2935, 0.375, 0.2935, 0.1685, 0.75, 0.1685, 0.5, 0.1685, 0.5, 0.1685, 0.75, 1.0, 0.875, 1.0, 1.0, 0.875, 1.0, 0.875, 0.875, 0.875, 0.875, 0.875, 1.0, 0.75, 1.0, 0.75, 0.875, 0.75, 0.875, 0.75, 1.0, 0.625, 1.0, 0.625, 0.875, 0.625, 0.875, 0.625, 1.0, 0.5, 1.0, 0.5, 0.875, 0.5, 0.875, 0.5, 1.0, 0.375, 1.0, 0.375, 0.875, 0.375, 0.875, 0.375, 1.0, 0.25, 1.0, 0.25, 0.875, 0.5, 1.0, 0.625, 1.0, 0.625, 1.0, 0.5, 1.0, 0.25, 0.875, 0.25, 1.0, 0.125, 1.0, 0.125, 0.875, 0.125, 0.875, 0.125, 1.0, 0.0, 1.0, 0.0, 0.875, 0.125, 0.5, 0.0, 0.5, 0.0, 0.5, 0.125, 0.5, 0.125, 0.625, 0.125, 0.75, 0.0, 0.75, 0.0, 0.625, 0.25, 0.625, 0.25, 0.75, 0.125, 0.75, 0.125, 0.625, 0.375, 0.625, 0.375, 0.75, 0.25, 0.75, 0.25, 0.625, 0.5, 0.625, 0.5, 0.75, 0.375, 0.75, 0.375, 0.625, 0.625, 0.625, 0.625, 0.75, 0.5, 0.75, 0.5, 0.625, 0.75, 0.625, 0.75, 0.75, 0.625, 0.75, 0.625, 0.625, 0.875, 0.625, 0.875, 0.75, 0.75, 0.75, 0.75, 0.625, 1.0, 0.625, 1.0, 0.75, 0.875, 0.75, 0.875, 0.625, 0.5, 0.5, 0.375, 0.5, 0.375, 0.5, 0.5, 0.5, 1.0, 0.5, 0.875, 0.5, 0.875, 0.5, 1.0, 0.5, 0.75, 0.5, 0.625, 0.5, 0.625, 0.5, 0.75, 0.5, 0.375, 0.5, 0.25, 0.5, 0.25, 0.5, 0.375, 0.5, 0.625, 0.5, 0.5, 0.5, 0.5, 0.5, 0.625, 0.5, 0.25, 0.5, 0.125, 0.5, 0.125, 0.5, 0.25, 0.5, 0.875, 0.5, 0.75, 0.5, 0.75, 0.5, 0.875, 0.5, 0.5, 0.5, 0.375, 0.5, 0.375, 0.5, 0.5, 0.5, 0.5, 0.5, 0.375, 0.5, 0.375, 0.5, 0.5, 0.5, 0.75, 0.5, 0.625, 0.5, 0.625, 0.5, 0.75, 0.5, 1.0, 0.5, 0.875, 0.5, 0.875, 0.5, 1.0, 0.5, 0.125, 0.5, 0.0, 0.5, 0.0, 0.5, 0.125, 0.5, 0.375, 0.5, 0.25, 0.5, 0.25, 0.5, 0.375, 0.5, 0.625, 0.5, 0.5, 0.5, 0.5, 0.5, 0.625, 0.5, 0.875, 0.5, 0.75, 0.5, 0.75, 0.5, 0.875, 0.5, 0.25, 0.5, 0.125, 0.5, 0.125, 0.5, 0.25, 0.5, 0.75, 0.49, 0.9197, 0.4197, 0.99, 0.25, 0.9197, 0.08029, 0.75, 0.01, 0.5803, 0.08029, 0.51, 0.25, 0.5803, 0.4197, 0.75, 0.5, 0.625, 0.5, 0.625, 0.5, 0.75, 0.5, 1.0, 0.5, 0.875, 0.5, 0.875, 0.5, 1.0, 0.5, 0.125, 0.5, 0.0, 0.5, 0.0, 0.5, 0.125, 0.5, 0.375, 0.5, 0.25, 0.5, 0.25, 0.5, 0.375, 0.5, 0.625, 0.5, 0.5, 0.5, 0.5, 0.5, 0.625, 0.5, 0.875, 0.5, 0.75, 0.5, 0.75, 0.5, 0.875, 0.5, 0.25, 0.5, 0.125, 0.5, 0.125, 0.5, 0.25, 0.5, 0.125, 0.75, 0.125, 0.875, 0.0, 0.875, 0.0, 0.75, 0.25, 0.75, 0.25, 0.875, 0.125, 0.875, 0.125, 0.75, 0.375, 0.75, 0.375, 0.875, 0.25, 0.875, 0.25, 0.75, 0.5, 0.75, 0.5, 0.875, 0.375, 0.875, 0.375, 0.75, 0.625, 0.75, 0.625, 0.875, 0.5, 0.875, 0.5, 0.75, 0.75, 0.75, 0.75, 0.875, 0.625, 0.875, 0.625, 0.75, 0.875, 0.75, 0.875, 0.875, 0.75, 0.875, 0.75, 0.75, 1.0, 0.75, 1.0, 0.875, 0.875, 0.875, 0.875, 0.75, 0.125, 1.0, 0.25, 1.0, 0.25, 1.0, 0.125, 1.0, 0.125, 1.0, 0.25, 1.0, 0.25, 1.0, 0.125, 1.0, 0.75, 1.0, 0.875, 1.0, 0.875, 1.0, 0.75, 1.0, 0.375, 1.0, 0.5, 1.0, 0.5, 1.0, 0.375, 1.0, 0.0, 1.0, 0.125, 1.0, 0.125, 1.0, 0.0, 1.0, 0.875, 1.0, 1.0, 1.0, 1.0, 1.0, 0.875, 1.0, 0.625, 1.0, 0.75, 1.0, 0.75, 1.0, 0.625, 1.0, 0.25, 1.0, 0.375, 1.0, 0.375, 1.0, 0.25, 1.0, 0.4197, 0.4197, 0.25, 0.49, 0.08029, 0.4197, 0.01, 0.25, 0.08029, 0.08029, 0.25, 0.01, 0.4197, 0.08029, 0.49, 0.25, 0.375, 1.0, 0.5, 1.0, 0.5, 1.0, 0.375, 1.0, 0.625, 1.0, 0.75, 1.0, 0.75, 1.0, 0.625, 1.0, 0.875, 1.0, 1.0, 1.0, 1.0, 1.0, 0.875, 1.0, 0.0, 1.0, 0.125, 1.0, 0.125, 1.0, 0.0, 1.0, 0.25, 1.0, 0.375, 1.0, 0.375, 1.0, 0.25, 1.0, 0.5, 1.0, 0.625, 1.0, 0.625, 1.0, 0.5, 1.0, 0.75, 1.0, 0.875, 1.0, 0.875, 1.0, 0.75, 1.0, 1.0, 0.5, 1.0, 0.625, 0.875, 0.625, 0.875, 0.5, 0.875, 0.5, 0.875, 0.625, 0.75, 0.625, 0.75, 0.5, 0.75, 0.5, 0.75, 0.625, 0.625, 0.625, 0.625, 0.5, 0.625, 0.5, 0.625, 0.625, 0.5, 0.625, 0.5, 0.5, 0.5, 0.5, 0.5, 0.625, 0.375, 0.625, 0.375, 0.5, 0.375, 0.5, 0.375, 0.625, 0.25, 0.625, 0.25, 0.5, 0.25, 0.5, 0.25, 0.625, 0.125, 0.625, 0.125, 0.5, 0.125, 0.5, 0.125, 0.625, 0.0, 0.625, 0.0, 0.5])
me_cube_021.materials.append(mat_trophy_black)
me_cube_021.materials.append(mat_trophy_gold)
me_cube_021.use_remesh_fix_poles = True
me_cube_021.use_remesh_preserve_attributes = False
me_cube_021.update()
me_cube_009 = bpy.data.meshes.new('Cube.009')
me_cube_009.from_pydata([(-1.0, -1.0, -1.0), (-1.0, -1.0, 1.0), (-1.0, 1.0, -1.0), (-1.0, 1.0, 1.0), (1.0, -1.0, -1.0), (1.0, -1.0, 1.0), (1.0, 1.0, -1.0), (1.0, 1.0, 1.0), (0.405, 1.0, -1.0), (-0.2932, 1.0, -1.0), (-0.2932, 1.0, 1.0), (0.405, 1.0, 1.0), (-0.2932, -1.0, -1.0), (0.405, -1.0, -1.0), (0.405, -1.0, 1.0), (-0.2932, -1.0, 1.0), (-1.0, 0.2814, -1.0), (-1.0, -0.3707, -1.0), (-1.0, -0.3707, 1.0), (-1.0, 0.2814, 1.0), (1.0, -0.3707, -1.0), (1.0, 0.2814, -1.0), (1.0, 0.2814, 1.0), (1.0, -0.3707, 1.0), (0.405, 0.2814, 1.0), (0.405, -0.3707, 1.0), (-0.2932, 0.2814, 1.0), (-0.2932, -0.3707, 1.0), (-0.2932, 0.2814, -1.0), (-0.2932, -0.3707, -1.0), (0.405, 0.2814, -1.0), (0.405, -0.3707, -1.0), (-1.0, -1.0, -0.2987), (-1.0, -1.0, 0.293), (-1.0, 1.0, 0.293), (-1.0, 1.0, -0.2987), (1.0, 1.0, 0.293), (1.0, 1.0, -0.2987), (1.0, -1.0, 0.293), (1.0, -1.0, -0.2987), (0.405, -1.0, 0.293), (0.405, -1.0, -0.2987), (-0.2932, -1.0, 0.293), (-0.2932, -1.0, -0.2987), (-0.2932, 1.0, 0.293), (-0.2932, 1.0, -0.2987), (0.405, 1.0, 0.293), (0.405, 1.0, -0.2987), (1.0, 0.2814, 0.293), (1.0, 0.2814, -0.2987), (1.0, -0.3707, 0.293), (1.0, -0.3707, -0.2987), (-1.0, -0.3707, 0.293), (-1.0, -0.3707, -0.2987), (-1.0, 0.2814, 0.293), (-1.0, 0.2814, -0.2987), (-0.3687, 1.0, -1.0), (-0.3687, -1.0, 1.0), (-0.3687, 1.0, 1.0), (-0.3687, -1.0, -1.0), (-0.3687, 0.2814, -1.0), (-0.3687, -0.3707, -1.0), (-0.3687, 0.2814, 1.0), (-0.3687, -0.3707, 1.0), (-0.3687, 1.0, -0.2987), (-0.3687, 1.0, 0.293), (-0.3687, -1.0, -0.2987), (-0.3687, -1.0, 0.293), (0.3398, 1.0, -1.0), (0.3398, 1.0, 1.0), (0.3398, -1.0, -1.0), (0.3398, -1.0, 1.0), (0.3398, 0.2814, -1.0), (0.3398, -0.3707, -1.0), (0.3398, 0.2814, 1.0), (0.3398, -0.3707, 1.0), (0.3398, 1.0, -0.2987), (0.3398, 1.0, 0.293), (0.3398, -1.0, -0.2987), (0.3398, -1.0, 0.293), (-1.0, 0.3484, 1.0), (1.0, 0.3484, -1.0), (-1.0, 0.3484, -1.0), (1.0, 0.3484, 1.0), (0.405, 0.3484, 1.0), (-0.2932, 0.3484, 1.0), (-0.2932, 0.3484, -1.0), (0.405, 0.3484, -1.0), (1.0, 0.3484, -0.2987), (1.0, 0.3484, 0.293), (-1.0, 0.3484, -0.2987), (-1.0, 0.3484, 0.293), (-0.3687, 0.3484, 1.0), (-0.3687, 0.3484, -1.0), (0.3398, 0.3484, 1.0), (0.3398, 0.3484, -1.0), (-1.0, -0.2995, -1.0), (-1.0, -0.2995, 1.0), (1.0, -0.2995, -1.0), (1.0, -0.2995, 1.0), (0.405, -0.2995, 1.0), (-0.2932, -0.2995, 1.0), (-0.2932, -0.2995, -1.0), (0.405, -0.2995, -1.0), (-1.0, -0.2995, -0.2987), (-1.0, -0.2995, 0.293), (1.0, -0.2995, -0.2987), (1.0, -0.2995, 0.293), (-0.3687, -0.2995, 1.0), (-0.3687, -0.2995, -1.0), (0.3398, -0.2995, 1.0), (0.3398, -0.2995, -1.0), (-1.0, -1.0, 0.3683), (-1.0, 1.0, 0.3683), (1.0, 1.0, 0.3683), (1.0, -1.0, 0.3683), (0.405, -1.0, 0.3683), (-0.2932, -1.0, 0.3683), (-0.2932, 1.0, 0.3683), (0.405, 1.0, 0.3683), (1.0, 0.2814, 0.3683), (1.0, -0.3707, 0.3683), (-1.0, -0.3707, 0.3683), (-1.0, 0.2814, 0.3683), (-0.3687, 1.0, 0.3683), (-0.3687, -1.0, 0.3683), (0.3398, 1.0, 0.3683), (0.3398, -1.0, 0.3683), (1.0, 0.3484, 0.3683), (-1.0, 0.3484, 0.3683), (-1.0, -0.2995, 0.3683), (1.0, -0.2995, 0.3683), (-1.0, 1.0, -0.3818), (1.0, 1.0, -0.3818), (1.0, -1.0, -0.3818), (0.405, -1.0, -0.3818), (-0.2932, -1.0, -0.3818), (-0.2932, 1.0, -0.3818), (0.405, 1.0, -0.3818), (1.0, 0.2814, -0.3818), (1.0, -0.3707, -0.3818), (-1.0, -0.3707, -0.3818), (-1.0, 0.2814, -0.3818), (-1.0, -1.0, -0.3818), (-0.3687, -1.0, -0.3818), (-0.3687, 1.0, -0.3818), (0.3398, -1.0, -0.3818), (0.3398, 1.0, -0.3818), (-1.0, 0.3484, -0.3818), (1.0, 0.3484, -0.3818), (1.0, -0.2995, -0.3818), (-1.0, -0.2995, -0.3818)], [], [(129, 80, 3, 113), (119, 11, 7, 114), (121, 23, 5, 115), (125, 57, 1, 112), (31, 20, 4, 13), (63, 18, 1, 57), (23, 25, 14, 5), (75, 27, 15, 71), (61, 29, 12, 59), (73, 31, 13, 70), (115, 5, 14, 116), (127, 71, 15, 117), (124, 58, 10, 118), (126, 69, 11, 119), (95, 87, 30, 72), (111, 103, 31, 73), (93, 86, 28, 60), (109, 102, 29, 61), (94, 85, 26, 74), (110, 101, 27, 75), (83, 84, 24, 22), (99, 100, 25, 23), (92, 80, 19, 62), (108, 97, 18, 63), (87, 81, 21, 30), (103, 98, 20, 31), (128, 83, 22, 120), (131, 99, 23, 121), (112, 1, 18, 122), (130, 97, 19, 123), (151, 104, 55, 142), (104, 105, 54, 55), (143, 32, 53, 141), (32, 33, 52, 53), (150, 106, 51, 140), (106, 107, 50, 51), (149, 88, 49, 139), (88, 89, 48, 49), (147, 76, 47, 138), (76, 77, 46, 47), (145, 64, 45, 137), (64, 65, 44, 45), (146, 78, 43, 136), (78, 79, 42, 43), (134, 39, 41, 135), (39, 38, 40, 41), (144, 66, 32, 143), (66, 67, 33, 32), (140, 51, 39, 134), (51, 50, 38, 39), (138, 47, 37, 133), (47, 46, 36, 37), (148, 90, 35, 132), (90, 91, 34, 35), (43, 42, 67, 66), (136, 43, 66, 144), (35, 34, 65, 64), (132, 35, 64, 145), (101, 108, 63, 27), (85, 92, 62, 26), (96, 109, 61, 17), (82, 93, 60, 16), (113, 3, 58, 124), (17, 61, 59, 0), (27, 63, 57, 15), (117, 15, 57, 125), (41, 40, 79, 78), (135, 41, 78, 146), (45, 44, 77, 76), (137, 45, 76, 147), (100, 110, 75, 25), (84, 94, 74, 24), (102, 111, 73, 29), (86, 95, 72, 28), (118, 10, 69, 126), (116, 14, 71, 127), (29, 73, 70, 12), (25, 75, 71, 14), (9, 68, 95, 86), (11, 69, 94, 84), (2, 56, 93, 82), (10, 58, 92, 85), (55, 54, 91, 90), (142, 55, 90, 148), (37, 36, 89, 88), (133, 37, 88, 149), (114, 7, 83, 128), (8, 6, 81, 87), (58, 3, 80, 92), (7, 11, 84, 83), (69, 10, 85, 94), (56, 9, 86, 93), (68, 8, 87, 95), (123, 19, 80, 129), (28, 72, 111, 102), (24, 74, 110, 100), (16, 60, 109, 96), (26, 62, 108, 101), (49, 48, 107, 106), (139, 49, 106, 150), (53, 52, 105, 104), (141, 53, 104, 151), (122, 18, 97, 130), (120, 22, 99, 131), (30, 21, 98, 103), (62, 19, 97, 108), (22, 24, 100, 99), (74, 26, 101, 110), (60, 28, 102, 109), (72, 30, 103, 111), (48, 120, 131, 107), (52, 122, 130, 105), (54, 123, 129, 91), (36, 114, 128, 89), (40, 116, 127, 79), (44, 118, 126, 77), (42, 117, 125, 67), (34, 113, 124, 65), (105, 130, 123, 54), (33, 112, 122, 52), (107, 131, 121, 50), (89, 128, 120, 48), (77, 126, 119, 46), (65, 124, 118, 44), (79, 127, 117, 42), (38, 115, 116, 40), (67, 125, 112, 33), (50, 121, 115, 38), (46, 119, 114, 36), (91, 129, 113, 34), (17, 141, 151, 96), (21, 139, 150, 98), (6, 133, 149, 81), (16, 142, 148, 82), (9, 137, 147, 68), (13, 135, 146, 70), (2, 132, 145, 56), (12, 136, 144, 59), (82, 148, 132, 2), (8, 138, 133, 6), (20, 140, 134, 4), (59, 144, 143, 0), (4, 134, 135, 13), (70, 146, 136, 12), (56, 145, 137, 9), (68, 147, 138, 8), (81, 149, 139, 21), (98, 150, 140, 20), (0, 143, 141, 17), (96, 151, 142, 16)])
me_cube_009.polygons.foreach_set('material_index', [0, 2, 5, 4, 1, 3, 3, 3, 6, 6, 4, 4, 6, 6, 6, 6, 6, 6, 6, 6, 6, 6, 6, 6, 6, 6, 6, 6, 0, 0, 6, 0, 6, 0, 6, 6, 6, 6, 6, 6, 6, 6, 6, 4, 6, 4, 6, 4, 6, 5, 6, 2, 6, 0, 6, 6, 2, 6, 6, 6, 6, 6, 2, 1, 6, 6, 6, 6, 2, 6, 6, 6, 6, 6, 2, 6, 1, 6, 1, 6, 1, 6, 6, 6, 5, 6, 5, 1, 3, 3, 3, 6, 6, 6, 1, 6, 1, 6, 5, 6, 6, 6, 6, 5, 1, 3, 3, 3, 6, 6, 6, 6, 6, 6, 6, 6, 6, 6, 6, 6, 6, 6, 6, 6, 6, 6, 6, 6, 6, 6, 6, 5, 5, 6, 2, 6, 2, 6, 0, 2, 5, 4, 4, 4, 6, 6, 6, 6, 0, 0])
_uv = me_cube_009.uv_layers.new(name='UVMap')
_uv.uv.foreach_set('vector', [0.5437, 0.1692, 0.625, 0.1692, 0.625, 0.25, 0.5437, 0.25, 0.5437, 0.4167, 0.625, 0.4167, 0.625, 0.5, 0.5437, 0.5, 0.5437, 0.6667, 0.625, 0.6667, 0.625, 0.75, 0.5437, 0.75, 0.5437, 0.9193, 0.625, 0.9193, 0.625, 1.0, 0.5437, 1.0, 0.2917, 0.6667, 0.375, 0.6667, 0.375, 0.75, 0.2917, 0.75, 0.7943, 0.6667, 0.875, 0.6667, 0.875, 0.75, 0.7943, 0.75, 0.625, 0.6667, 0.7083, 0.6667, 0.7083, 0.75, 0.625, 0.75, 0.7105, 0.6667, 0.7917, 0.6667, 0.7917, 0.75, 0.7105, 0.75, 0.2057, 0.6667, 0.2083, 0.6667, 0.2083, 0.75, 0.2057, 0.75, 0.2895, 0.6667, 0.2917, 0.6667, 0.2917, 0.75, 0.2895, 0.75, 0.5437, 0.75, 0.625, 0.75, 0.625, 0.8333, 0.5437, 0.8333, 0.5437, 0.8355, 0.625, 0.8355, 0.625, 0.9167, 0.5437, 0.9167, 0.5437, 0.3307, 0.625, 0.3307, 0.625, 0.3333, 0.5437, 0.3333, 0.5437, 0.4145, 0.625, 0.4145, 0.625, 0.4167, 0.5437, 0.4167, 0.2895, 0.5808, 0.2917, 0.5808, 0.2917, 0.5833, 0.2895, 0.5833, 0.2895, 0.6636, 0.2917, 0.6636, 0.2917, 0.6667, 0.2895, 0.6667, 0.2057, 0.5808, 0.2083, 0.5808, 0.2083, 0.5833, 0.2057, 0.5833, 0.2057, 0.6636, 0.2083, 0.6636, 0.2083, 0.6667, 0.2057, 0.6667, 0.7105, 0.5808, 0.7917, 0.5808, 0.7917, 0.5833, 0.7105, 0.5833, 0.7105, 0.6636, 0.7917, 0.6636, 0.7917, 0.6667, 0.7105, 0.6667, 0.625, 0.5808, 0.7083, 0.5808, 0.7083, 0.5833, 0.625, 0.5833, 0.625, 0.6636, 0.7083, 0.6636, 0.7083, 0.6667, 0.625, 0.6667, 0.7943, 0.5808, 0.875, 0.5808, 0.875, 0.5833, 0.7943, 0.5833, 0.7943, 0.6636, 0.875, 0.6636, 0.875, 0.6667, 0.7943, 0.6667, 0.2917, 0.5808, 0.375, 0.5808, 0.375, 0.5833, 0.2917, 0.5833, 0.2917, 0.6636, 0.375, 0.6636, 0.375, 0.6667, 0.2917, 0.6667, 0.5437, 0.5808, 0.625, 0.5808, 0.625, 0.5833, 0.5437, 0.5833, 0.5437, 0.6636, 0.625, 0.6636, 0.625, 0.6667, 0.5437, 0.6667, 0.5437, 0.0, 0.625, 0.0, 0.625, 0.08333, 0.5437, 0.08333, 0.5437, 0.08638, 0.625, 0.08638, 0.625, 0.1667, 0.5437, 0.1667, 0.4562, 0.08638, 0.4583, 0.08638, 0.4583, 0.1667, 0.4562, 0.1667, 0.4583, 0.08638, 0.5417, 0.08638, 0.5417, 0.1667, 0.4583, 0.1667, 0.4562, 0.0, 0.4583, 0.0, 0.4583, 0.08333, 0.4562, 0.08333, 0.4583, 0.0, 0.5417, 0.0, 0.5417, 0.08333, 0.4583, 0.08333, 0.4562, 0.6636, 0.4583, 0.6636, 0.4583, 0.6667, 0.4562, 0.6667, 0.4583, 0.6636, 0.5417, 0.6636, 0.5417, 0.6667, 0.4583, 0.6667, 0.4562, 0.5808, 0.4583, 0.5808, 0.4583, 0.5833, 0.4562, 0.5833, 0.4583, 0.5808, 0.5417, 0.5808, 0.5417, 0.5833, 0.4583, 0.5833, 0.4562, 0.4145, 0.4583, 0.4145, 0.4583, 0.4167, 0.4562, 0.4167, 0.4583, 0.4145, 0.5417, 0.4145, 0.5417, 0.4167, 0.4583, 0.4167, 0.4562, 0.3307, 0.4583, 0.3307, 0.4583, 0.3333, 0.4562, 0.3333, 0.4583, 0.3307, 0.5417, 0.3307, 0.5417, 0.3333, 0.4583, 0.3333, 0.4562, 0.8355, 0.4583, 0.8355, 0.4583, 0.9167, 0.4562, 0.9167, 0.4583, 0.8355, 0.5417, 0.8355, 0.5417, 0.9167, 0.4583, 0.9167, 0.4562, 0.75, 0.4583, 0.75, 0.4583, 0.8333, 0.4562, 0.8333, 0.4583, 0.75, 0.5417, 0.75, 0.5417, 0.8333, 0.4583, 0.8333, 0.4562, 0.9193, 0.4583, 0.9193, 0.4583, 1.0, 0.4562, 1.0, 0.4583, 0.9193, 0.5417, 0.9193, 0.5417, 1.0, 0.4583, 1.0, 0.4562, 0.6667, 0.4583, 0.6667, 0.4583, 0.75, 0.4562, 0.75, 0.4583, 0.6667, 0.5417, 0.6667, 0.5417, 0.75, 0.4583, 0.75, 0.4562, 0.4167, 0.4583, 0.4167, 0.4583, 0.5, 0.4562, 0.5, 0.4583, 0.4167, 0.5417, 0.4167, 0.5417, 0.5, 0.4583, 0.5, 0.4562, 0.1692, 0.4583, 0.1692, 0.4583, 0.25, 0.4562, 0.25, 0.4583, 0.1692, 0.5417, 0.1692, 0.5417, 0.25, 0.4583, 0.25, 0.4583, 0.9167, 0.5417, 0.9167, 0.5417, 0.9193, 0.4583, 0.9193, 0.4562, 0.9167, 0.4583, 0.9167, 0.4583, 0.9193, 0.4562, 0.9193, 0.4583, 0.25, 0.5417, 0.25, 0.5417, 0.3307, 0.4583, 0.3307, 0.4562, 0.25, 0.4583, 0.25, 0.4583, 0.3307, 0.4562, 0.3307, 0.7917, 0.6636, 0.7943, 0.6636, 0.7943, 0.6667, 0.7917, 0.6667, 0.7917, 0.5808, 0.7943, 0.5808, 0.7943, 0.5833, 0.7917, 0.5833, 0.125, 0.6636, 0.2057, 0.6636, 0.2057, 0.6667, 0.125, 0.6667, 0.125, 0.5808, 0.2057, 0.5808, 0.2057, 0.5833, 0.125, 0.5833, 0.5437, 0.25, 0.625, 0.25, 0.625, 0.3307, 0.5437, 0.3307, 0.125, 0.6667, 0.2057, 0.6667, 0.2057, 0.75, 0.125, 0.75, 0.7917, 0.6667, 0.7943, 0.6667, 0.7943, 0.75, 0.7917, 0.75, 0.5437, 0.9167, 0.625, 0.9167, 0.625, 0.9193, 0.5437, 0.9193, 0.4583, 0.8333, 0.5417, 0.8333, 0.5417, 0.8355, 0.4583, 0.8355, 0.4562, 0.8333, 0.4583, 0.8333, 0.4583, 0.8355, 0.4562, 0.8355, 0.4583, 0.3333, 0.5417, 0.3333, 0.5417, 0.4145, 0.4583, 0.4145, 0.4562, 0.3333, 0.4583, 0.3333, 0.4583, 0.4145, 0.4562, 0.4145, 0.7083, 0.6636, 0.7105, 0.6636, 0.7105, 0.6667, 0.7083, 0.6667, 0.7083, 0.5808, 0.7105, 0.5808, 0.7105, 0.5833, 0.7083, 0.5833, 0.2083, 0.6636, 0.2895, 0.6636, 0.2895, 0.6667, 0.2083, 0.6667, 0.2083, 0.5808, 0.2895, 0.5808, 0.2895, 0.5833, 0.2083, 0.5833, 0.5437, 0.3333, 0.625, 0.3333, 0.625, 0.4145, 0.5437, 0.4145, 0.5437, 0.8333, 0.625, 0.8333, 0.625, 0.8355, 0.5437, 0.8355, 0.2083, 0.6667, 0.2895, 0.6667, 0.2895, 0.75, 0.2083, 0.75, 0.7083, 0.6667, 0.7105, 0.6667, 0.7105, 0.75, 0.7083, 0.75, 0.2083, 0.5, 0.2895, 0.5, 0.2895, 0.5808, 0.2083, 0.5808, 0.7083, 0.5, 0.7105, 0.5, 0.7105, 0.5808, 0.7083, 0.5808, 0.125, 0.5, 0.2057, 0.5, 0.2057, 0.5808, 0.125, 0.5808, 0.7917, 0.5, 0.7943, 0.5, 0.7943, 0.5808, 0.7917, 0.5808, 0.4583, 0.1667, 0.5417, 0.1667, 0.5417, 0.1692, 0.4583, 0.1692, 0.4562, 0.1667, 0.4583, 0.1667, 0.4583, 0.1692, 0.4562, 0.1692, 0.4583, 0.5, 0.5417, 0.5, 0.5417, 0.5808, 0.4583, 0.5808, 0.4562, 0.5, 0.4583, 0.5, 0.4583, 0.5808, 0.4562, 0.5808, 0.5437, 0.5, 0.625, 0.5, 0.625, 0.5808, 0.5437, 0.5808, 0.2917, 0.5, 0.375, 0.5, 0.375, 0.5808, 0.2917, 0.5808, 0.7943, 0.5, 0.875, 0.5, 0.875, 0.5808, 0.7943, 0.5808, 0.625, 0.5, 0.7083, 0.5, 0.7083, 0.5808, 0.625, 0.5808, 0.7105, 0.5, 0.7917, 0.5, 0.7917, 0.5808, 0.7105, 0.5808, 0.2057, 0.5, 0.2083, 0.5, 0.2083, 0.5808, 0.2057, 0.5808, 0.2895, 0.5, 0.2917, 0.5, 0.2917, 0.5808, 0.2895, 0.5808, 0.5437, 0.1667, 0.625, 0.1667, 0.625, 0.1692, 0.5437, 0.1692, 0.2083, 0.5833, 0.2895, 0.5833, 0.2895, 0.6636, 0.2083, 0.6636, 0.7083, 0.5833, 0.7105, 0.5833, 0.7105, 0.6636, 0.7083, 0.6636, 0.125, 0.5833, 0.2057, 0.5833, 0.2057, 0.6636, 0.125, 0.6636, 0.7917, 0.5833, 0.7943, 0.5833, 0.7943, 0.6636, 0.7917, 0.6636, 0.4583, 0.5833, 0.5417, 0.5833, 0.5417, 0.6636, 0.4583, 0.6636, 0.4562, 0.5833, 0.4583, 0.5833, 0.4583, 0.6636, 0.4562, 0.6636, 0.4583, 0.08333, 0.5417, 0.08333, 0.5417, 0.08638, 0.4583, 0.08638, 0.4562, 0.08333, 0.4583, 0.08333, 0.4583, 0.08638, 0.4562, 0.08638, 0.5437, 0.08333, 0.625, 0.08333, 0.625, 0.08638, 0.5437, 0.08638, 0.5437, 0.5833, 0.625, 0.5833, 0.625, 0.6636, 0.5437, 0.6636, 0.2917, 0.5833, 0.375, 0.5833, 0.375, 0.6636, 0.2917, 0.6636, 0.7943, 0.5833, 0.875, 0.5833, 0.875, 0.6636, 0.7943, 0.6636, 0.625, 0.5833, 0.7083, 0.5833, 0.7083, 0.6636, 0.625, 0.6636, 0.7105, 0.5833, 0.7917, 0.5833, 0.7917, 0.6636, 0.7105, 0.6636, 0.2057, 0.5833, 0.2083, 0.5833, 0.2083, 0.6636, 0.2057, 0.6636, 0.2895, 0.5833, 0.2917, 0.5833, 0.2917, 0.6636, 0.2895, 0.6636, 0.5417, 0.5833, 0.5437, 0.5833, 0.5437, 0.6636, 0.5417, 0.6636, 0.5417, 0.08333, 0.5437, 0.08333, 0.5437, 0.08638, 0.5417, 0.08638, 0.5417, 0.1667, 0.5437, 0.1667, 0.5437, 0.1692, 0.5417, 0.1692, 0.5417, 0.5, 0.5437, 0.5, 0.5437, 0.5808, 0.5417, 0.5808, 0.5417, 0.8333, 0.5437, 0.8333, 0.5437, 0.8355, 0.5417, 0.8355, 0.5417, 0.3333, 0.5437, 0.3333, 0.5437, 0.4145, 0.5417, 0.4145, 0.5417, 0.9167, 0.5437, 0.9167, 0.5437, 0.9193, 0.5417, 0.9193, 0.5417, 0.25, 0.5437, 0.25, 0.5437, 0.3307, 0.5417, 0.3307, 0.5417, 0.08638, 0.5437, 0.08638, 0.5437, 0.1667, 0.5417, 0.1667, 0.5417, 0.0, 0.5437, 0.0, 0.5437, 0.08333, 0.5417, 0.08333, 0.5417, 0.6636, 0.5437, 0.6636, 0.5437, 0.6667, 0.5417, 0.6667, 0.5417, 0.5808, 0.5437, 0.5808, 0.5437, 0.5833, 0.5417, 0.5833, 0.5417, 0.4145, 0.5437, 0.4145, 0.5437, 0.4167, 0.5417, 0.4167, 0.5417, 0.3307, 0.5437, 0.3307, 0.5437, 0.3333, 0.5417, 0.3333, 0.5417, 0.8355, 0.5437, 0.8355, 0.5437, 0.9167, 0.5417, 0.9167, 0.5417, 0.75, 0.5437, 0.75, 0.5437, 0.8333, 0.5417, 0.8333, 0.5417, 0.9193, 0.5437, 0.9193, 0.5437, 1.0, 0.5417, 1.0, 0.5417, 0.6667, 0.5437, 0.6667, 0.5437, 0.75, 0.5417, 0.75, 0.5417, 0.4167, 0.5437, 0.4167, 0.5437, 0.5, 0.5417, 0.5, 0.5417, 0.1692, 0.5437, 0.1692, 0.5437, 0.25, 0.5417, 0.25, 0.375, 0.08333, 0.4562, 0.08333, 0.4562, 0.08638, 0.375, 0.08638, 0.375, 0.5833, 0.4562, 0.5833, 0.4562, 0.6636, 0.375, 0.6636, 0.375, 0.5, 0.4562, 0.5, 0.4562, 0.5808, 0.375, 0.5808, 0.375, 0.1667, 0.4562, 0.1667, 0.4562, 0.1692, 0.375, 0.1692, 0.375, 0.3333, 0.4562, 0.3333, 0.4562, 0.4145, 0.375, 0.4145, 0.375, 0.8333, 0.4562, 0.8333, 0.4562, 0.8355, 0.375, 0.8355, 0.375, 0.25, 0.4562, 0.25, 0.4562, 0.3307, 0.375, 0.3307, 0.375, 0.9167, 0.4562, 0.9167, 0.4562, 0.9193, 0.375, 0.9193, 0.375, 0.1692, 0.4562, 0.1692, 0.4562, 0.25, 0.375, 0.25, 0.375, 0.4167, 0.4562, 0.4167, 0.4562, 0.5, 0.375, 0.5, 0.375, 0.6667, 0.4562, 0.6667, 0.4562, 0.75, 0.375, 0.75, 0.375, 0.9193, 0.4562, 0.9193, 0.4562, 1.0, 0.375, 1.0, 0.375, 0.75, 0.4562, 0.75, 0.4562, 0.8333, 0.375, 0.8333, 0.375, 0.8355, 0.4562, 0.8355, 0.4562, 0.9167, 0.375, 0.9167, 0.375, 0.3307, 0.4562, 0.3307, 0.4562, 0.3333, 0.375, 0.3333, 0.375, 0.4145, 0.4562, 0.4145, 0.4562, 0.4167, 0.375, 0.4167, 0.375, 0.5808, 0.4562, 0.5808, 0.4562, 0.5833, 0.375, 0.5833, 0.375, 0.6636, 0.4562, 0.6636, 0.4562, 0.6667, 0.375, 0.6667, 0.375, 0.0, 0.4562, 0.0, 0.4562, 0.08333, 0.375, 0.08333, 0.375, 0.08638, 0.4562, 0.08638, 0.4562, 0.1667, 0.375, 0.1667])
me_cube_009.materials.append(mat_rubiks_red)
me_cube_009.materials.append(mat_rubiks_blue)
me_cube_009.materials.append(mat_rubiks_green)
me_cube_009.materials.append(mat_rubiks_white)
me_cube_009.materials.append(mat_rubiks_yellow)
me_cube_009.materials.append(mat_rubiks_orange)
me_cube_009.materials.append(mat_rubiks_black)
me_cube_009.use_remesh_fix_poles = True
me_cube_009.use_remesh_preserve_attributes = False
me_cube_009.update()
me_cylinder = bpy.data.meshes.new('Cylinder')
me_cylinder.from_pydata([(0.0, 1.0, -1.0), (0.0, 1.0, 1.0), (0.866, 0.5, -1.0), (0.866, 0.5, 1.0), (0.866, -0.5, -1.0), (0.866, -0.5, 1.0), (-8.742e-08, -1.0, -1.0), (-8.742e-08, -1.0, 1.0), (-0.866, -0.5, -1.0), (-0.866, -0.5, 1.0), (-0.866, 0.5, -1.0), (-0.866, 0.5, 1.0), (0.8586, 2.498, -1.0), (0.8586, 2.498, 1.0), (1.725, 1.998, -1.0), (1.725, 1.998, 1.0), (1.725, 0.9984, -1.0), (1.725, 0.9984, 1.0), (0.8586, 0.4984, -1.0), (0.8586, 0.4984, 1.0), (-0.007422, 0.9984, -1.0), (-0.007422, 0.9984, 1.0), (-0.007422, 1.998, -1.0), (-0.007422, 1.998, 1.0), (2.595, 2.501, -1.0), (2.595, 2.501, 1.0), (3.461, 2.001, -1.0), (3.461, 2.001, 1.0), (3.461, 1.001, -1.0), (3.461, 1.001, 1.0), (2.595, 0.5008, -1.0), (2.595, 0.5008, 1.0), (1.729, 1.001, -1.0), (1.729, 1.001, 1.0), (1.729, 2.001, -1.0), (1.729, 2.001, 1.0), (3.471, 4.005, -1.0), (3.471, 4.005, 1.0), (4.337, 3.505, -1.0), (4.337, 3.505, 1.0), (4.337, 2.505, -1.0), (4.337, 2.505, 1.0), (3.471, 2.005, -1.0), (3.471, 2.005, 1.0), (2.605, 2.505, -1.0), (2.605, 2.505, 1.0), (2.605, 3.505, -1.0), (2.605, 3.505, 1.0)], [], [(0, 1, 3, 2), (2, 3, 5, 4), (4, 5, 7, 6), (6, 7, 9, 8), (8, 9, 11, 10), (10, 11, 1, 0), (12, 13, 15, 14), (14, 15, 17, 16), (16, 17, 19, 18), (18, 19, 21, 20), (20, 21, 23, 22), (22, 23, 13, 12), (24, 25, 27, 26), (26, 27, 29, 28), (28, 29, 31, 30), (30, 31, 33, 32), (32, 33, 35, 34), (34, 35, 25, 24), (36, 37, 39, 38), (38, 39, 41, 40), (40, 41, 43, 42), (42, 43, 45, 44), (44, 45, 47, 46), (46, 47, 37, 36)])
_uv = me_cylinder.uv_layers.new(name='UVMap')
_uv.uv.foreach_set('vector', [1.0, 0.0, 1.0, 1.0, 0.8333, 1.0, 0.8333, 0.0, 0.8333, 0.0, 0.8333, 1.0, 0.6667, 1.0, 0.6667, 0.0, 0.6667, 0.0, 0.6667, 1.0, 0.5, 1.0, 0.5, 0.0, 0.5, 0.0, 0.5, 1.0, 0.3333, 1.0, 0.3333, 0.0, 0.3333, 0.0, 0.3333, 1.0, 0.1667, 1.0, 0.1667, 0.0, 0.1667, 0.0, 0.1667, 1.0, -8.941e-08, 1.0, -8.941e-08, 0.0, 1.0, 0.0, 1.0, 1.0, 0.8333, 1.0, 0.8333, 0.0, 0.8333, 0.0, 0.8333, 1.0, 0.6667, 1.0, 0.6667, 0.0, 0.6667, 0.0, 0.6667, 1.0, 0.5, 1.0, 0.5, 0.0, 0.5, 0.0, 0.5, 1.0, 0.3333, 1.0, 0.3333, 0.0, 0.3333, 0.0, 0.3333, 1.0, 0.1667, 1.0, 0.1667, 0.0, 0.1667, 0.0, 0.1667, 1.0, -8.941e-08, 1.0, -8.941e-08, 0.0, 1.0, 0.0, 1.0, 1.0, 0.8333, 1.0, 0.8333, 0.0, 0.8333, 0.0, 0.8333, 1.0, 0.6667, 1.0, 0.6667, 0.0, 0.6667, 0.0, 0.6667, 1.0, 0.5, 1.0, 0.5, 0.0, 0.5, 0.0, 0.5, 1.0, 0.3333, 1.0, 0.3333, 0.0, 0.3333, 0.0, 0.3333, 1.0, 0.1667, 1.0, 0.1667, 0.0, 0.1667, 0.0, 0.1667, 1.0, -8.941e-08, 1.0, -8.941e-08, 0.0, 1.0, 0.0, 1.0, 1.0, 0.8333, 1.0, 0.8333, 0.0, 0.8333, 0.0, 0.8333, 1.0, 0.6667, 1.0, 0.6667, 0.0, 0.6667, 0.0, 0.6667, 1.0, 0.5, 1.0, 0.5, 0.0, 0.5, 0.0, 0.5, 1.0, 0.3333, 1.0, 0.3333, 0.0, 0.3333, 0.0, 0.3333, 1.0, 0.1667, 1.0, 0.1667, 0.0, 0.1667, 0.0, 0.1667, 1.0, -8.941e-08, 1.0, -8.941e-08, 0.0])
me_cylinder.materials.append(mat_shelf_white)
me_cylinder.use_remesh_fix_poles = True
me_cylinder.use_remesh_preserve_attributes = False
me_cylinder.update()
me_plane_008 = bpy.data.meshes.new('Plane.008')
me_plane_008.from_pydata([(-1.857, -0.1597, 0.4587), (-0.0006804, -0.5813, -0.006968), (-1.857, 0.1689, 0.4584), (-0.0006804, 0.5905, -0.006968), (-1.358, -0.9954, 0.6543), (-0.528, -0.9954, 0.382), (-0.528, 1.005, 0.382), (-1.358, 1.005, 0.6543), (-1.857, 0.003303, 0.4602), (-2.384e-07, 1.099e-07, 0.0), (-1.359, -0.003244, 0.6553), (-0.5301, -0.003244, 0.3841), (-0.96, -0.9954, 0.5502), (-0.96, 1.005, 0.5502), (-0.9615, -0.003244, 0.5518)], [], [(11, 9, 3, 6), (8, 10, 7, 2), (14, 11, 6, 13), (12, 5, 11, 14), (0, 4, 10, 8), (5, 1, 9, 11), (4, 12, 14, 10), (10, 14, 13, 7)])
_uv = me_plane_008.uv_layers.new(name='UVMap')
_uv.uv.foreach_set('vector', [0.6667, 0.4961, 1.0, 0.4961, 1.0, 1.0, 0.6667, 1.0, 0.0, 0.4961, 0.3333, 0.4961, 0.3333, 1.0, 0.0, 1.0, 0.5, 0.4961, 0.6667, 0.4961, 0.6667, 1.0, 0.5, 1.0, 0.5, 0.0, 0.6667, 0.0, 0.6667, 0.4961, 0.5, 0.4961, 0.0, 0.0, 0.3333, 0.0, 0.3333, 0.4961, 0.0, 0.4961, 0.6667, 0.0, 1.0, 0.0, 1.0, 0.4961, 0.6667, 0.4961, 0.3333, 0.0, 0.5, 0.0, 0.5, 0.4961, 0.3333, 0.4961, 0.3333, 0.4961, 0.5, 0.4961, 0.5, 1.0, 0.3333, 1.0])
me_plane_008.materials.append(mat_leaf_green)
me_plane_008.use_remesh_fix_poles = True
me_plane_008.use_remesh_preserve_attributes = False
me_plane_008.update()
me_plane_009 = bpy.data.meshes.new('Plane.009')
me_plane_009.from_pydata([(-1.865, -0.03443, 0.491), (-0.0006804, -0.5813, -0.006968), (-1.865, 0.2941, 0.4907), (-0.0006804, 0.5905, -0.006968), (-1.358, -0.9954, 0.6903), (-0.528, -0.9954, 0.382), (-0.528, 1.005, 0.382), (-1.358, 1.005, 0.6903), (-1.865, 0.1286, 0.4924), (-2.384e-07, 1.099e-07, 0.0), (-1.359, -0.003244, 0.6913), (-0.5301, -0.003244, 0.3841), (-0.96, -0.9954, 0.7147), (-0.96, 1.005, 0.7147), (-0.9615, -0.003244, 0.7163)], [], [(11, 9, 3, 6), (8, 10, 7, 2), (14, 11, 6, 13), (12, 5, 11, 14), (0, 4, 10, 8), (5, 1, 9, 11), (4, 12, 14, 10), (10, 14, 13, 7)])
_uv = me_plane_009.uv_layers.new(name='UVMap')
_uv.uv.foreach_set('vector', [0.6667, 0.4961, 1.0, 0.4961, 1.0, 1.0, 0.6667, 1.0, 0.0, 0.4961, 0.3333, 0.4961, 0.3333, 1.0, 0.0, 1.0, 0.5, 0.4961, 0.6667, 0.4961, 0.6667, 1.0, 0.5, 1.0, 0.5, 0.0, 0.6667, 0.0, 0.6667, 0.4961, 0.5, 0.4961, 0.0, 0.0, 0.3333, 0.0, 0.3333, 0.4961, 0.0, 0.4961, 0.6667, 0.0, 1.0, 0.0, 1.0, 0.4961, 0.6667, 0.4961, 0.3333, 0.0, 0.5, 0.0, 0.5, 0.4961, 0.3333, 0.4961, 0.3333, 0.4961, 0.5, 0.4961, 0.5, 1.0, 0.3333, 1.0])
me_plane_009.materials.append(mat_leaf_green)
me_plane_009.use_remesh_fix_poles = True
me_plane_009.use_remesh_preserve_attributes = False
me_plane_009.update()
me_sphere = bpy.data.meshes.new('Sphere')
me_sphere.from_pydata([(3.625e-07, 0.465, 1.049), (3.625e-07, 0.8592, 0.7855), (3.625e-07, 1.123, 0.3913), (3.625e-07, 1.215, -0.07371), (3.625e-07, 1.123, -0.5387), (0.3288, 0.3288, 1.049), (0.6076, 0.6076, 0.7855), (0.7938, 0.7938, 0.3913), (0.8592, 0.8592, -0.07371), (0.7938, 0.7938, -0.5387), (0.465, -1.369e-07, 1.049), (0.8592, -1.369e-07, 0.7855), (1.123, -1.369e-07, 0.3913), (1.215, -1.007e-07, -0.07371), (1.123, -1.007e-07, -0.5387), (0.3288, -0.3288, 1.049), (0.6076, -0.6076, 0.7855), (0.7938, -0.7938, 0.3913), (0.8592, -0.8592, -0.07371), (0.7938, -0.7938, -0.5387), (3.652e-07, -0.465, 1.049), (4.014e-07, -0.8592, 0.7855), (4.014e-07, -1.123, 0.3913), (3.652e-07, -1.215, -0.07371), (3.652e-07, -1.123, -0.5387), (2.874e-07, -2.147e-07, 1.141), (-0.3288, -0.3288, 1.049), (-0.6076, -0.6076, 0.7855), (-0.7938, -0.7938, 0.3913), (-0.8592, -0.8592, -0.07371), (-0.7938, -0.7938, -0.5387), (-0.465, -1.369e-07, 1.049), (-0.8592, -1.369e-07, 0.7855), (-1.123, -1.369e-07, 0.3913), (-1.215, -1.007e-07, -0.07371), (-1.123, -1.007e-07, -0.5387), (-0.3288, 0.3288, 1.049), (-0.6076, 0.6076, 0.7855), (-0.7938, 0.7938, 0.3913), (-0.8592, 0.8592, -0.07371), (-0.7938, 0.7938, -0.5387), (0.7891, 0.3255, -0.3827), (0.8541, 0.3523, -4.371e-08), (0.7891, 0.3255, 0.3827), (0.6039, 0.2491, 0.7071), (0.3268, 0.1348, 0.9239), (0.3536, 0.8536, -4.371e-08), (0.3266, 0.7886, 0.3827), (0.25, 0.6036, 0.7071), (0.1353, 0.3266, 0.9239), (0.3266, 0.7886, -0.3827), (-0.3536, 0.8536, -4.371e-08), (-0.3266, 0.7886, 0.3827), (-0.25, 0.6036, 0.7071), (-0.1353, 0.3266, 0.9239), (-0.3266, 0.7886, -0.3827), (-0.7886, 0.3266, -0.3827), (-0.8536, 0.3536, -4.371e-08), (-0.7886, 0.3266, 0.3827), (-0.6036, 0.25, 0.7071), (-0.3266, 0.1353, 0.9239), (-0.7886, -0.3266, -0.3827), (-0.8536, -0.3536, -4.371e-08), (-0.7886, -0.3266, 0.3827), (-0.6036, -0.25, 0.7071), (-0.3266, -0.1353, 0.9239), (-0.3266, -0.7886, -0.3827), (-0.3536, -0.8536, -4.371e-08), (-0.3266, -0.7886, 0.3827), (-0.25, -0.6036, 0.7071), (-0.1353, -0.3266, 0.9239), (0.3266, -0.7886, -0.3827), (0.3536, -0.8536, -4.371e-08), (0.3266, -0.7886, 0.3827), (0.25, -0.6036, 0.7071), (0.1353, -0.3266, 0.9239), (0.3266, -0.1353, 0.9239), (0.7886, -0.3266, -0.3827), (0.8536, -0.3536, -4.371e-08), (0.7886, -0.3266, 0.3827), (0.6036, -0.25, 0.7071), (-0.02373, 1.328, -1.793), (-0.02373, 1.632, -0.00216), (0.8995, 0.9456, -1.793), (1.115, 1.161, -0.00216), (1.282, 0.02235, -1.793), (1.586, 0.02235, -0.00216), (0.8995, -0.9009, -1.793), (1.115, -1.116, -0.00216), (-0.02373, -1.283, -1.793), (-0.02373, -1.587, -0.00216), (-0.947, -0.9009, -1.793), (-1.162, -1.116, -0.00216), (-1.329, 0.02235, -1.793), (-1.633, 0.02235, -0.00216), (-0.947, 0.9456, -1.793), (-1.162, 1.161, -0.00216), (-0.02373, 1.845, -1.146), (-0.02373, 1.87, -0.2772), (1.283, 1.329, -0.2772), (1.265, 1.311, -1.146), (1.824, 0.02235, -0.2772), (1.799, 0.02235, -1.146), (1.283, -1.284, -0.2772), (1.265, -1.266, -1.146), (-0.02373, -1.825, -0.2772), (-0.02373, -1.8, -1.146), (-1.33, -1.284, -0.2772), (-1.312, -1.266, -1.146), (-1.871, 0.02235, -0.2772), (-1.846, 0.02235, -1.146), (-1.33, 1.329, -0.2772), (-1.312, 1.311, -1.146), (-0.02373, 1.832, -0.2662), (1.256, 1.302, -0.2662), (1.786, 0.02235, -0.2662), (1.256, -1.257, -0.2662), (-0.02373, -1.787, -0.2662), (-1.303, -1.257, -0.2662), (-1.833, 0.02235, -0.2662), (-1.303, 1.302, -0.2662), (0.8873, 0.9334, 0.06217), (-0.02373, 1.311, 0.06217), (1.265, 0.02235, 0.06217), (0.8873, -0.8887, 0.06217), (-0.02373, -1.266, 0.06217), (-0.9347, -0.8887, 0.06217), (-1.312, 0.02235, 0.06217), (-0.9347, 0.9334, 0.06217), (0.9793, 1.025, -0.4332), (-0.02373, 1.441, -0.4332), (1.395, 0.02235, -0.4332), (0.9793, -0.9806, -0.4332), (-0.02373, -1.396, -0.4332), (-1.027, -0.9806, -0.4332), (-1.442, 0.02235, -0.4332), (-1.027, 1.025, -0.4332), (1.175, 1.221, -1.426), (1.672, 0.02235, -1.426), (1.175, -1.177, -1.426), (-0.02373, -1.673, -1.426), (-1.223, -1.177, -1.426), (-1.719, 0.02235, -1.426), (-1.223, 1.221, -1.426), (-0.02373, 1.718, -1.426), (-0.02373, 1.718, -0.04825), (1.175, 1.221, -0.04825), (1.672, 0.02235, -0.04825), (1.175, -1.176, -0.04825), (-0.02373, -1.673, -0.04825), (-1.223, -1.176, -0.04825), (-1.719, 0.02235, -0.04825), (-1.223, 1.221, -0.04825), (1.057, 1.103, -1.625), (1.504, 0.02235, -1.625), (1.057, -1.058, -1.625), (-0.02373, -1.506, -1.625), (-1.104, -1.058, -1.625), (-1.552, 0.02235, -1.625), (-1.104, 1.103, -1.625), (-0.02373, 1.551, -1.625)], [], [(46, 47, 7, 8), (48, 49, 5, 6), (50, 46, 8, 9), (47, 48, 6, 7), (0, 25, 49), (41, 42, 13, 14), (43, 44, 11, 12), (5, 25, 45), (42, 43, 12, 13), (44, 45, 10, 11), (10, 25, 76), (78, 79, 17, 18), (80, 76, 15, 16), (77, 78, 18, 19), (79, 80, 16, 17), (72, 73, 22, 23), (74, 75, 20, 21), (71, 72, 23, 24), (73, 74, 21, 22), (15, 25, 75), (66, 67, 29, 30), (68, 69, 27, 28), (20, 25, 70), (67, 68, 28, 29), (69, 70, 26, 27), (61, 62, 34, 35), (63, 64, 32, 33), (26, 25, 65), (62, 63, 33, 34), (64, 65, 31, 32), (57, 58, 38, 39), (59, 60, 36, 37), (56, 57, 39, 40), (58, 59, 37, 38), (31, 25, 60), (25, 0, 54), (51, 52, 2, 3), (53, 54, 0, 1), (55, 51, 3, 4), (9, 41, 14, 77, 19, 71, 24, 66, 30, 61, 35, 56, 40, 55, 4, 50), (52, 53, 1, 2), (6, 5, 45, 44), (8, 7, 43, 42), (7, 6, 44, 43), (9, 8, 42, 41), (2, 1, 48, 47), (4, 3, 46, 50), (1, 0, 49, 48), (3, 2, 47, 46), (38, 37, 53, 52), (40, 39, 51, 55), (37, 36, 54, 53), (39, 38, 52, 51), (33, 32, 59, 58), (35, 34, 57, 56), (32, 31, 60, 59), (34, 33, 58, 57), (27, 26, 65, 64), (29, 28, 63, 62), (28, 27, 64, 63), (30, 29, 62, 61), (21, 20, 70, 69), (23, 22, 68, 67), (22, 21, 69, 68), (24, 23, 67, 66), (17, 16, 74, 73), (19, 18, 72, 71), (16, 15, 75, 74), (18, 17, 73, 72), (12, 11, 80, 79), (14, 13, 78, 77), (11, 10, 76, 80), (13, 12, 79, 78), (70, 25, 26), (75, 25, 20), (65, 25, 31), (60, 25, 36), (54, 36, 25), (49, 25, 5), (45, 25, 10), (76, 25, 15), (145, 82, 84, 146), (146, 84, 86, 147), (147, 86, 88, 148), (148, 88, 90, 149), (149, 90, 92, 150), (150, 92, 94, 151), (96, 94, 127, 128), (151, 94, 96, 152), (152, 96, 82, 145), (81, 83, 85, 87, 89, 91, 93, 95), (143, 112, 97, 144), (112, 111, 98, 97), (142, 110, 112, 143), (110, 109, 111, 112), (141, 108, 110, 142), (108, 107, 109, 110), (140, 106, 108, 141), (106, 105, 107, 108), (139, 104, 106, 140), (104, 103, 105, 106), (138, 102, 104, 139), (102, 101, 103, 104), (137, 100, 102, 138), (100, 99, 101, 102), (144, 97, 100, 137), (97, 98, 99, 100), (99, 98, 113, 114), (101, 99, 114, 115), (103, 101, 115, 116), (105, 103, 116, 117), (107, 105, 117, 118), (109, 107, 118, 119), (111, 109, 119, 120), (98, 111, 120, 113), (128, 127, 135, 136), (86, 84, 121, 123), (92, 90, 125, 126), (82, 96, 128, 122), (84, 82, 122, 121), (88, 86, 123, 124), (94, 92, 126, 127), (90, 88, 124, 125), (129, 130, 136, 135, 134, 133, 132, 131), (126, 125, 133, 134), (124, 123, 131, 132), (121, 122, 130, 129), (122, 128, 136, 130), (127, 126, 134, 135), (125, 124, 132, 133), (123, 121, 129, 131), (160, 144, 137, 153), (153, 137, 138, 154), (154, 138, 139, 155), (155, 139, 140, 156), (156, 140, 141, 157), (157, 141, 142, 158), (158, 142, 143, 159), (159, 143, 144, 160), (111, 152, 145, 98), (109, 151, 152, 111), (107, 150, 151, 109), (105, 149, 150, 107), (103, 148, 149, 105), (101, 147, 148, 103), (99, 146, 147, 101), (98, 145, 146, 99), (95, 159, 160, 81), (93, 158, 159, 95), (91, 157, 158, 93), (89, 156, 157, 91), (87, 155, 156, 89), (85, 154, 155, 87), (83, 153, 154, 85), (81, 160, 153, 83)])
me_sphere.polygons.foreach_set('material_index', [0, 0, 0, 0, 0, 0, 0, 0, 0, 0, 0, 0, 0, 0, 0, 0, 0, 0, 0, 0, 0, 0, 0, 0, 0, 0, 0, 0, 0, 0, 0, 0, 0, 0, 0, 0, 0, 0, 0, 0, 0, 0, 0, 0, 0, 0, 0, 0, 0, 0, 0, 0, 0, 0, 0, 0, 0, 0, 0, 0, 0, 0, 0, 0, 0, 0, 0, 0, 0, 0, 0, 0, 0, 0, 0, 0, 0, 0, 0, 0, 0, 1, 1, 1, 1, 1, 1, 1, 1, 1, 1, 1, 1, 1, 1, 1, 1, 1, 1, 1, 1, 1, 1, 1, 1, 1, 1, 1, 1, 1, 1, 1, 1, 1, 1, 1, 1, 1, 1, 1, 1, 1, 1, 2, 1, 1, 1, 1, 1, 1, 1, 1, 1, 1, 1, 1, 1, 1, 1, 1, 1, 1, 1, 1, 1, 1, 1, 1, 1, 1, 1, 1, 1, 1, 1])
_uv = me_sphere.uv_layers.new(name='UVMap')
_uv.uv.foreach_set('vector', [0.6875, 0.5, 0.6875, 0.625, 0.625, 0.625, 0.625, 0.5, 0.6875, 0.75, 0.6875, 0.875, 0.625, 0.875, 0.625, 0.75, 0.6875, 0.375, 0.6875, 0.5, 0.625, 0.5, 0.625, 0.375, 0.6875, 0.625, 0.6875, 0.75, 0.625, 0.75, 0.625, 0.625, 0.75, 0.875, 0.6875, 1.0, 0.6875, 0.875, 0.5623, 0.375, 0.5623, 0.5, 0.5, 0.5, 0.5, 0.375, 0.5623, 0.625, 0.5623, 0.75, 0.5, 0.75, 0.5, 0.625, 0.625, 0.875, 0.5625, 1.0, 0.5623, 0.875, 0.5623, 0.5, 0.5623, 0.625, 0.5, 0.625, 0.5, 0.5, 0.5623, 0.75, 0.5623, 0.875, 0.5, 0.875, 0.5, 0.75, 0.5, 0.875, 0.4375, 1.0, 0.4375, 0.875, 0.4375, 0.5, 0.4375, 0.625, 0.375, 0.625, 0.375, 0.5, 0.4375, 0.75, 0.4375, 0.875, 0.375, 0.875, 0.375, 0.75, 0.4375, 0.375, 0.4375, 0.5, 0.375, 0.5, 0.375, 0.375, 0.4375, 0.625, 0.4375, 0.75, 0.375, 0.75, 0.375, 0.625, 0.3125, 0.5, 0.3125, 0.625, 0.25, 0.625, 0.25, 0.5, 0.3125, 0.75, 0.3125, 0.875, 0.25, 0.875, 0.25, 0.75, 0.3125, 0.375, 0.3125, 0.5, 0.25, 0.5, 0.25, 0.375, 0.3125, 0.625, 0.3125, 0.75, 0.25, 0.75, 0.25, 0.625, 0.375, 0.875, 0.3125, 1.0, 0.3125, 0.875, 0.1875, 0.375, 0.1875, 0.5, 0.125, 0.5, 0.125, 0.375, 0.1875, 0.625, 0.1875, 0.75, 0.125, 0.75, 0.125, 0.625, 0.25, 0.875, 0.1875, 1.0, 0.1875, 0.875, 0.1875, 0.5, 0.1875, 0.625, 0.125, 0.625, 0.125, 0.5, 0.1875, 0.75, 0.1875, 0.875, 0.125, 0.875, 0.125, 0.75, 0.0625, 0.375, 0.0625, 0.5, 0.0, 0.5, 0.0, 0.375, 0.0625, 0.625, 0.0625, 0.75, 0.0, 0.75, 0.0, 0.625, 0.125, 0.875, 0.0625, 1.0, 0.0625, 0.875, 0.0625, 0.5, 0.0625, 0.625, 0.0, 0.625, 0.0, 0.5, 0.0625, 0.75, 0.0625, 0.875, 0.0, 0.875, 0.0, 0.75, 0.9375, 0.5, 0.9375, 0.625, 0.875, 0.625, 0.875, 0.5, 0.9375, 0.75, 0.9375, 0.875, 0.875, 0.875, 0.875, 0.75, 0.9375, 0.375, 0.9375, 0.5, 0.875, 0.5, 0.875, 0.375, 0.9375, 0.625, 0.9375, 0.75, 0.875, 0.75, 0.875, 0.625, 1.0, 0.875, 0.9375, 1.0, 0.9375, 0.875, 0.8125, 1.0, 0.75, 0.875, 0.8125, 0.875, 0.8125, 0.5, 0.8125, 0.625, 0.75, 0.625, 0.75, 0.5, 0.8125, 0.75, 0.8125, 0.875, 0.75, 0.875, 0.75, 0.75, 0.8125, 0.375, 0.8125, 0.5, 0.75, 0.5, 0.75, 0.375, 0.625, 0.375, 0.5623, 0.375, 0.5, 0.375, 0.4375, 0.375, 0.375, 0.375, 0.3125, 0.375, 0.25, 0.375, 0.1875, 0.375, 0.125, 0.375, 0.0625, 0.375, 0.0, 0.375, 0.4375, 0.375, 0.875, 0.375, 0.8125, 0.375, 0.75, 0.375, 0.6875, 0.375, 0.8125, 0.625, 0.8125, 0.75, 0.75, 0.75, 0.75, 0.625, 0.625, 0.75, 0.625, 0.875, 0.5623, 0.875, 0.5623, 0.75, 0.625, 0.5, 0.625, 0.625, 0.5623, 0.625, 0.5623, 0.5, 0.625, 0.625, 0.625, 0.75, 0.5623, 0.75, 0.5623, 0.625, 0.625, 0.375, 0.625, 0.5, 0.5623, 0.5, 0.5623, 0.375, 0.75, 0.625, 0.75, 0.75, 0.6875, 0.75, 0.6875, 0.625, 0.75, 0.375, 0.75, 0.5, 0.6875, 0.5, 0.6875, 0.375, 0.75, 0.75, 0.75, 0.875, 0.6875, 0.875, 0.6875, 0.75, 0.75, 0.5, 0.75, 0.625, 0.6875, 0.625, 0.6875, 0.5, 0.875, 0.625, 0.875, 0.75, 0.8125, 0.75, 0.8125, 0.625, 0.875, 0.375, 0.875, 0.5, 0.8125, 0.5, 0.8125, 0.375, 0.875, 0.75, 0.875, 0.875, 0.8125, 0.875, 0.8125, 0.75, 0.875, 0.5, 0.875, 0.625, 0.8125, 0.625, 0.8125, 0.5, 1.0, 0.625, 1.0, 0.75, 0.9375, 0.75, 0.9375, 0.625, 1.0, 0.375, 1.0, 0.5, 0.9375, 0.5, 0.9375, 0.375, 1.0, 0.75, 1.0, 0.875, 0.9375, 0.875, 0.9375, 0.75, 1.0, 0.5, 1.0, 0.625, 0.9375, 0.625, 0.9375, 0.5, 0.125, 0.75, 0.125, 0.875, 0.0625, 0.875, 0.0625, 0.75, 0.125, 0.5, 0.125, 0.625, 0.0625, 0.625, 0.0625, 0.5, 0.125, 0.625, 0.125, 0.75, 0.0625, 0.75, 0.0625, 0.625, 0.125, 0.375, 0.125, 0.5, 0.0625, 0.5, 0.0625, 0.375, 0.25, 0.75, 0.25, 0.875, 0.1875, 0.875, 0.1875, 0.75, 0.25, 0.5, 0.25, 0.625, 0.1875, 0.625, 0.1875, 0.5, 0.25, 0.625, 0.25, 0.75, 0.1875, 0.75, 0.1875, 0.625, 0.25, 0.375, 0.25, 0.5, 0.1875, 0.5, 0.1875, 0.375, 0.375, 0.625, 0.375, 0.75, 0.3125, 0.75, 0.3125, 0.625, 0.375, 0.375, 0.375, 0.5, 0.3125, 0.5, 0.3125, 0.375, 0.375, 0.75, 0.375, 0.875, 0.3125, 0.875, 0.3125, 0.75, 0.375, 0.5, 0.375, 0.625, 0.3125, 0.625, 0.3125, 0.5, 0.5, 0.625, 0.5, 0.75, 0.4375, 0.75, 0.4375, 0.625, 0.5, 0.375, 0.5, 0.5, 0.4375, 0.5, 0.4375, 0.375, 0.5, 0.75, 0.5, 0.875, 0.4375, 0.875, 0.4375, 0.75, 0.5, 0.5, 0.5, 0.625, 0.4375, 0.625, 0.4375, 0.5, 0.1875, 0.875, 0.1875, 1.0, 0.125, 0.875, 0.3125, 0.875, 0.3125, 1.0, 0.25, 0.875, 0.0625, 0.875, 0.0625, 1.0, 0.0, 0.875, 0.9375, 0.875, 0.9375, 1.0, 0.875, 0.875, 0.8125, 0.875, 0.875, 0.875, 0.8125, 1.0, 0.6875, 0.875, 0.6875, 1.0, 0.625, 0.875, 0.5623, 0.875, 0.5625, 1.0, 0.5, 0.875, 0.4375, 0.875, 0.4375, 1.0, 0.375, 0.875, 1.0, 0.917, 1.0, 1.0, 0.875, 1.0, 0.875, 0.917, 0.875, 0.917, 0.875, 1.0, 0.75, 1.0, 0.75, 0.917, 0.75, 0.917, 0.75, 1.0, 0.625, 1.0, 0.625, 0.917, 0.625, 0.917, 0.625, 1.0, 0.5, 1.0, 0.5, 0.917, 0.5, 0.917, 0.5, 1.0, 0.375, 1.0, 0.375, 0.917, 0.375, 0.917, 0.375, 1.0, 0.25, 1.0, 0.25, 0.917, 0.125, 1.0, 0.25, 1.0, 0.25, 1.0, 0.125, 1.0, 0.25, 0.917, 0.25, 1.0, 0.125, 1.0, 0.125, 0.917, 0.125, 0.917, 0.125, 1.0, 0.0, 1.0, 0.0, 0.917, 0.75, 0.49, 0.9197, 0.4197, 0.99, 0.25, 0.9197, 0.08029, 0.75, 0.01, 0.5803, 0.08029, 0.51, 0.25, 0.5803, 0.4197, 0.125, 0.555, 0.125, 0.6667, 0.0, 0.6667, 0.0, 0.555, 0.125, 0.6667, 0.125, 0.8333, 0.0, 0.8333, 0.0, 0.6667, 0.25, 0.555, 0.25, 0.6667, 0.125, 0.6667, 0.125, 0.555, 0.25, 0.6667, 0.25, 0.8333, 0.125, 0.8333, 0.125, 0.6667, 0.375, 0.555, 0.375, 0.6667, 0.25, 0.6667, 0.25, 0.555, 0.375, 0.6667, 0.375, 0.8333, 0.25, 0.8333, 0.25, 0.6667, 0.5, 0.555, 0.5, 0.6667, 0.375, 0.6667, 0.375, 0.555, 0.5, 0.6667, 0.5, 0.8333, 0.375, 0.8333, 0.375, 0.6667, 0.625, 0.555, 0.625, 0.6667, 0.5, 0.6667, 0.5, 0.555, 0.625, 0.6667, 0.625, 0.8333, 0.5, 0.8333, 0.5, 0.6667, 0.75, 0.555, 0.75, 0.6667, 0.625, 0.6667, 0.625, 0.555, 0.75, 0.6667, 0.75, 0.8333, 0.625, 0.8333, 0.625, 0.6667, 0.875, 0.555, 0.875, 0.6667, 0.75, 0.6667, 0.75, 0.555, 0.875, 0.6667, 0.875, 0.8333, 0.75, 0.8333, 0.75, 0.6667, 1.0, 0.555, 1.0, 0.6667, 0.875, 0.6667, 0.875, 0.555, 1.0, 0.6667, 1.0, 0.8333, 0.875, 0.8333, 0.875, 0.6667, 0.875, 0.8333, 1.0, 0.8333, 1.0, 0.8333, 0.875, 0.8333, 0.75, 0.8333, 0.875, 0.8333, 0.875, 0.8333, 0.75, 0.8333, 0.625, 0.8333, 0.75, 0.8333, 0.75, 0.8333, 0.625, 0.8333, 0.5, 0.8333, 0.625, 0.8333, 0.625, 0.8333, 0.5, 0.8333, 0.375, 0.8333, 0.5, 0.8333, 0.5, 0.8333, 0.375, 0.8333, 0.25, 0.8333, 0.375, 0.8333, 0.375, 0.8333, 0.25, 0.8333, 0.125, 0.8333, 0.25, 0.8333, 0.25, 0.8333, 0.125, 0.8333, 0.0, 0.8333, 0.125, 0.8333, 0.125, 0.8333, 0.0, 0.8333, 0.125, 1.0, 0.25, 1.0, 0.25, 1.0, 0.125, 1.0, 0.75, 1.0, 0.875, 1.0, 0.875, 1.0, 0.75, 1.0, 0.375, 1.0, 0.5, 1.0, 0.5, 1.0, 0.375, 1.0, 0.0, 1.0, 0.125, 1.0, 0.125, 1.0, 0.0, 1.0, 0.875, 1.0, 1.0, 1.0, 1.0, 1.0, 0.875, 1.0, 0.625, 1.0, 0.75, 1.0, 0.75, 1.0, 0.625, 1.0, 0.25, 1.0, 0.375, 1.0, 0.375, 1.0, 0.25, 1.0, 0.5, 1.0, 0.625, 1.0, 0.625, 1.0, 0.5, 1.0, 0.4197, 0.4197, 0.25, 0.49, 0.08029, 0.4197, 0.01, 0.25, 0.08029, 0.08029, 0.25, 0.01, 0.4197, 0.08029, 0.49, 0.25, 0.375, 1.0, 0.5, 1.0, 0.5, 1.0, 0.375, 1.0, 0.625, 1.0, 0.75, 1.0, 0.75, 1.0, 0.625, 1.0, 0.875, 1.0, 1.0, 1.0, 1.0, 1.0, 0.875, 1.0, 0.0, 1.0, 0.125, 1.0, 0.125, 1.0, 0.0, 1.0, 0.25, 1.0, 0.375, 1.0, 0.375, 1.0, 0.25, 1.0, 0.5, 1.0, 0.625, 1.0, 0.625, 1.0, 0.5, 1.0, 0.75, 1.0, 0.875, 1.0, 0.875, 1.0, 0.75, 1.0, 1.0, 0.5275, 1.0, 0.555, 0.875, 0.555, 0.875, 0.5275, 0.875, 0.5275, 0.875, 0.555, 0.75, 0.555, 0.75, 0.5275, 0.75, 0.5275, 0.75, 0.555, 0.625, 0.555, 0.625, 0.5275, 0.625, 0.5275, 0.625, 0.555, 0.5, 0.555, 0.5, 0.5275, 0.5, 0.5275, 0.5, 0.555, 0.375, 0.555, 0.375, 0.5275, 0.375, 0.5275, 0.375, 0.555, 0.25, 0.555, 0.25, 0.5275, 0.25, 0.5275, 0.25, 0.555, 0.125, 0.555, 0.125, 0.5275, 0.125, 0.5275, 0.125, 0.555, 0.0, 0.555, 0.0, 0.5275, 0.125, 0.8333, 0.125, 0.917, 0.0, 0.917, 0.0, 0.8333, 0.25, 0.8333, 0.25, 0.917, 0.125, 0.917, 0.125, 0.8333, 0.375, 0.8333, 0.375, 0.917, 0.25, 0.917, 0.25, 0.8333, 0.5, 0.8333, 0.5, 0.917, 0.375, 0.917, 0.375, 0.8333, 0.625, 0.8333, 0.625, 0.917, 0.5, 0.917, 0.5, 0.8333, 0.75, 0.8333, 0.75, 0.917, 0.625, 0.917, 0.625, 0.8333, 0.875, 0.8333, 0.875, 0.917, 0.75, 0.917, 0.75, 0.8333, 1.0, 0.8333, 1.0, 0.917, 0.875, 0.917, 0.875, 0.8333, 0.125, 0.5, 0.125, 0.5275, 0.0, 0.5275, 0.0, 0.5, 0.25, 0.5, 0.25, 0.5275, 0.125, 0.5275, 0.125, 0.5, 0.375, 0.5, 0.375, 0.5275, 0.25, 0.5275, 0.25, 0.5, 0.5, 0.5, 0.5, 0.5275, 0.375, 0.5275, 0.375, 0.5, 0.625, 0.5, 0.625, 0.5275, 0.5, 0.5275, 0.5, 0.5, 0.75, 0.5, 0.75, 0.5275, 0.625, 0.5275, 0.625, 0.5, 0.875, 0.5, 0.875, 0.5275, 0.75, 0.5275, 0.75, 0.5, 1.0, 0.5, 1.0, 0.5275, 0.875, 0.5275, 0.875, 0.5])
me_sphere.materials.append(mat_cactus_green)
me_sphere.materials.append(mat_pot_yellow)
me_sphere.materials.append(mat_dirt_brown)
me_sphere.use_remesh_fix_poles = True
me_sphere.use_remesh_preserve_attributes = False
me_sphere.update()

# ---- objects
ob_light = bpy.data.objects.new('Light', light_light)
ob_camera = bpy.data.objects.new('Camera', cam_camera)
ob_circle = bpy.data.objects.new('Circle', me_circle_001)
ob_cube_010 = bpy.data.objects.new('Cube.010', me_cube_021)
ob_cube_011 = bpy.data.objects.new('Cube.011', me_cube_009)
ob_cylinder = bpy.data.objects.new('Cylinder', me_cylinder)
ob_plane_007 = bpy.data.objects.new('Plane.007', me_plane_008)
ob_plane_008 = bpy.data.objects.new('Plane.008', me_plane_009)
ob_sphere_005 = bpy.data.objects.new('Sphere.005', me_sphere)

# ---- transforms, parenting, visibility, modifiers, constraints
ob_light.location = (4.076, 1.005, 5.904)
ob_light.rotation_euler = (0.6503, 0.05522, 1.866)
ob_light.lock_rotations_4d = False
ob_light.empty_display_type = 'ARROWS'
ob_light.color = (0.0, 0.0, 0.0, 0.0)
ob_light.lineart.crease_threshold = 0.0
ob_camera.location = (7.359, -6.926, 4.958)
ob_camera.rotation_euler = (1.109, 0.0, 0.8149)
ob_camera.lock_rotations_4d = False
ob_camera.empty_display_type = 'ARROWS'
ob_camera.color = (0.0, 0.0, 0.0, 0.0)
ob_camera.display_type = 'WIRE'
ob_camera.lineart.crease_threshold = 0.0
ob_circle.location = (-2.203, -0.4925, 0.04)
ob_circle.scale = (0.05777, 0.05777, 0.05777)
ob_cube_010.location = (-2.213, -0.9878, -0.2542)
ob_cube_010.scale = (0.0569, 0.0569, 0.01723)
ob_cube_011.location = (-2.179, -0.05811, -0.2336)
ob_cube_011.scale = (0.05041, 0.05041, 0.05041)
ob_cylinder.location = (-2.23, -0.06806, -0.06813)
ob_cylinder.rotation_euler = (1.571, 0.5236, 4.712)
ob_cylinder.scale = (0.3085, 0.3085, 0.1372)
_m = ob_cylinder.modifiers.new('Solidify', 'SOLIDIFY')
_m.thickness = 0.2
ob_plane_007.location = (-2.198, -0.5061, 0.05624)
ob_plane_007.rotation_euler = (0.01525, -0.1088, -4.458)
ob_plane_007.scale = (0.03698, 0.01323, 0.05788)
ob_plane_008.location = (-2.198, -0.4787, 0.03453)
ob_plane_008.rotation_euler = (0.0, -0.0, 3.435)
ob_plane_008.scale = (0.04353, 0.01557, 0.06814)
ob_sphere_005.location = (-2.189, -1.452, 0.07897)
ob_sphere_005.scale = (0.04096, 0.04096, 0.05431)

# ---- collection membership
col_collection.objects.link(ob_light)
col_collection.objects.link(ob_camera)
col_collection.objects.link(ob_circle)
col_collection.objects.link(ob_cube_010)
col_collection.objects.link(ob_cube_011)
col_collection.objects.link(ob_cylinder)
col_collection.objects.link(ob_plane_007)
col_collection.objects.link(ob_plane_008)
col_collection.objects.link(ob_sphere_005)

# ---- scene / render settings (as saved in the file)
scene.camera = ob_camera
scene.frame_start = 1; scene.frame_end = 250; scene.frame_set(1)
scene.render.engine = 'BLENDER_EEVEE_NEXT'
scene.cycles.use_denoising = False
scene.cycles.samples = 128
scene.cycles.sampling_pattern = 'TABULATED_SOBOL'
scene.cycles.use_adaptive_sampling = False
scene.cycles.use_light_tree = False
scene.view_settings.view_transform = 'Filmic'
bpy.context.view_layer.update()
